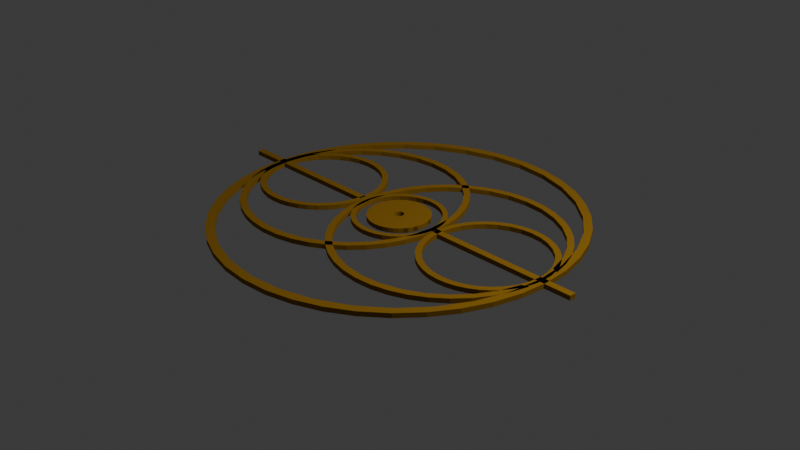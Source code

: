 # Source: SymbolToG-normal.blend  (saved by Blender 4.1.23; exported with 4.5.12 LTS)
import bpy
from mathutils import Matrix  # noqa: F401  (used for matrix-valued properties, if any)

bpy.ops.wm.read_factory_settings(use_empty=True)
scene = bpy.context.scene
scene.name = 'Scene'

# ---- collections
col_collection = bpy.data.collections.new('Collection'); scene.collection.children.link(col_collection)

# ---- materials (node trees are filled in below, after node groups)
mat_material_001 = bpy.data.materials.new('Material.001')
mat_material_001.use_transparent_shadow = False
mat_material_001.diffuse_color = (0.305, 0.159, 0.016, 1.0)

# ---- material node trees

# ---- world
world_world = bpy.data.worlds.new('World'); scene.world = world_world
world_world.use_nodes = True; world_world.node_tree.nodes.clear()
_N = world_world.node_tree.nodes; _L = world_world.node_tree.links
n0 = _N.new('ShaderNodeOutputWorld'); n0.name = 'World Output'; n0.location = (300, 300)
n1 = _N.new('ShaderNodeBackground'); n1.name = 'Background'; n1.location = (10, 300)
n1.inputs[0].default_value = (0.05088, 0.05088, 0.05088, 1.0)
_L.new(n1.outputs[0], n0.inputs[0])
n0.is_active_output = True
world_world.color = (0.05088, 0.05088, 0.05088)
world_world.use_sun_shadow = False
world_world.sun_shadow_jitter_overblur = 0.0

# ---- cameras
cam_camera = bpy.data.cameras.new('Camera')
cam_camera.clip_end = 100.0
cam_camera.ortho_scale = 7.314

# ---- lights
light_light = bpy.data.lights.new('Light', 'POINT')
light_light.transmission_factor = 0.0
light_light.energy = 1000.0
light_light.shadow_soft_size = 0.1
light_light.shadow_maximum_resolution = 0.006
light_light.use_absolute_resolution = True

# ---- meshes
me_grid_010 = bpy.data.meshes.new('Grid.010')
me_grid_010.from_pydata([(-2.317, -2.771, 0.0), (-0.5568, -2.771, 0.0), (-2.317, -2.696, 0.0), (-0.5568, -2.696, 0.0), (-4.149, -4.115, 0.0), (-3.918, -4.313, 0.0), (-3.66, -4.473, 0.0), (-3.38, -4.589, 0.0), (-3.086, -4.661, 0.0), (-2.784, -4.684, 0.0), (-2.482, -4.661, 0.0), (-2.187, -4.589, 0.0), (-1.907, -4.473, 0.0), (-1.649, -4.313, 0.0), (-1.418, -4.115, 0.0), (-4.346, -3.883, 0.0), (-4.092, -4.048, 0.0), (-3.812, -4.278, 0.0), (-3.492, -4.449, 0.0), (-3.145, -4.555, 0.0), (-2.784, -4.59, 0.0), (-2.423, -4.555, 0.0), (-2.076, -4.449, 0.0), (-1.756, -4.278, 0.0), (-1.475, -4.048, 0.0), (-1.222, -3.883, 0.0), (-4.504, -3.623, 0.0), (-4.322, -3.768, 0.0), (-1.245, -3.768, 0.0), (-1.063, -3.623, 0.0), (-4.62, -3.341, 0.0), (-4.493, -3.448, 0.0), (-1.074, -3.448, 0.0), (-0.9475, -3.341, 0.0), (-4.69, -3.044, 0.0), (-4.598, -3.101, 0.0), (-0.969, -3.101, 0.0), (-0.8768, -3.044, 0.0), (-4.714, -2.74, 0.0), (-4.634, -2.74, 0.0), (-0.9335, -2.74, 0.0), (-0.853, -2.74, 0.0), (-4.69, -2.436, 0.0), (-4.598, -2.379, 0.0), (-0.969, -2.379, 0.0), (-0.8768, -2.436, 0.0), (-4.62, -2.139, 0.0), (-4.493, -2.032, 0.0), (-1.074, -2.032, 0.0), (-0.9475, -2.139, 0.0), (-4.504, -1.857, 0.0), (-4.322, -1.712, 0.0), (-1.245, -1.712, 0.0), (-1.063, -1.857, 0.0), (-4.346, -1.597, 0.0), (-4.092, -1.432, 0.0), (-3.812, -1.202, 0.0), (-3.492, -1.031, 0.0), (-3.145, -0.9254, 0.0), (-2.784, -0.8898, 0.0), (-2.423, -0.9254, 0.0), (-2.076, -1.031, 0.0), (-1.756, -1.202, 0.0), (-1.475, -1.432, 0.0), (-1.222, -1.597, 0.0), (-4.149, -1.365, 0.0), (-3.918, -1.167, 0.0), (-3.66, -1.007, 0.0), (-3.38, -0.8907, 0.0), (-3.086, -0.8194, 0.0), (-2.784, -0.7955, 0.0), (-2.482, -0.8194, 0.0), (-2.187, -0.8907, 0.0), (-1.907, -1.007, 0.0), (-1.649, -1.167, 0.0), (-1.418, -1.365, 0.0), (-4.334, -3.573, -5.456e-11), (-4.19, -3.697, -5.456e-11), (-4.029, -3.797, -5.456e-11), (-3.854, -3.87, -5.456e-11), (-3.67, -3.914, -5.456e-11), (-3.482, -3.929, -5.456e-11), (-3.293, -3.914, -5.456e-11), (-3.109, -3.87, -5.456e-11), (-2.935, -3.797, -5.456e-11), (-2.773, -3.697, -5.456e-11), (-2.63, -3.573, -5.456e-11), (-4.457, -3.429, -5.456e-11), (-4.288, -3.521, 6.82e-11), (-4.115, -3.663, 6.82e-11), (-3.918, -3.768, 6.82e-11), (-3.704, -3.833, 6.82e-11), (-3.482, -3.855, 6.82e-11), (-3.259, -3.833, 6.82e-11), (-3.046, -3.768, 6.82e-11), (-2.849, -3.663, 6.82e-11), (-2.676, -3.521, 6.82e-11), (-2.507, -3.429, -5.456e-11), (-4.556, -3.266, -5.456e-11), (-4.429, -3.348, 6.82e-11), (-2.534, -3.348, 6.82e-11), (-2.408, -3.266, -5.456e-11), (-4.628, -3.09, -5.456e-11), (-4.535, -3.151, 6.82e-11), (-2.429, -3.151, 6.82e-11), (-2.336, -3.09, -5.456e-11), (-4.672, -2.905, -5.456e-11), (-4.599, -2.938, 6.82e-11), (-2.364, -2.938, 6.82e-11), (-2.291, -2.905, -5.456e-11), (-4.687, -2.715, -5.456e-11), (-4.621, -2.715, 6.82e-11), (-2.342, -2.715, 6.82e-11), (-2.277, -2.715, -5.456e-11), (-4.672, -2.525, -5.456e-11), (-4.599, -2.493, 6.82e-11), (-2.364, -2.493, 6.82e-11), (-2.291, -2.525, -5.456e-11), (-4.628, -2.34, -5.456e-11), (-4.535, -2.279, 6.82e-11), (-2.429, -2.279, 6.82e-11), (-2.336, -2.34, -5.456e-11), (-4.556, -2.164, -5.456e-11), (-4.429, -2.082, 6.82e-11), (-2.534, -2.082, 6.82e-11), (-2.408, -2.164, -5.456e-11), (-4.457, -2.002, -5.456e-11), (-4.288, -1.909, 6.82e-11), (-4.115, -1.768, 6.82e-11), (-3.918, -1.662, 6.82e-11), (-3.704, -1.597, 6.82e-11), (-3.482, -1.576, 6.82e-11), (-3.259, -1.597, 6.82e-11), (-3.046, -1.662, 6.82e-11), (-2.849, -1.768, 6.82e-11), (-2.676, -1.909, 6.82e-11), (-2.507, -2.002, -5.456e-11), (-4.334, -1.857, -5.456e-11), (-4.19, -1.733, -5.456e-11), (-4.029, -1.634, -5.456e-11), (-3.854, -1.561, -5.456e-11), (-3.67, -1.516, -5.456e-11), (-3.482, -1.501, -5.456e-11), (-3.293, -1.516, -5.456e-11), (-3.109, -1.561, -5.456e-11), (-2.935, -1.634, -5.456e-11), (-2.773, -1.733, -5.456e-11), (-2.63, -1.857, -5.456e-11), (-2.953, -3.573, -5.456e-11), (-2.81, -3.697, -5.456e-11), (-2.648, -3.797, -5.456e-11), (-2.474, -3.87, -5.456e-11), (-2.29, -3.914, -5.456e-11), (-2.101, -3.929, -5.456e-11), (-1.913, -3.914, -5.456e-11), (-1.729, -3.87, -5.456e-11), (-1.554, -3.797, -5.456e-11), (-1.393, -3.697, -5.456e-11), (-1.249, -3.573, -5.456e-11), (-3.076, -3.429, -5.456e-11), (-2.907, -3.521, 6.82e-11), (-2.734, -3.663, 6.82e-11), (-2.537, -3.768, 6.82e-11), (-2.324, -3.833, 6.82e-11), (-2.101, -3.855, 6.82e-11), (-1.879, -3.833, 6.82e-11), (-1.665, -3.768, 6.82e-11), (-1.468, -3.663, 6.82e-11), (-1.295, -3.521, 6.82e-11), (-1.126, -3.429, -5.456e-11), (-3.175, -3.266, -5.456e-11), (-3.049, -3.348, 6.82e-11), (-1.154, -3.348, 6.82e-11), (-1.027, -3.266, -5.456e-11), (-3.247, -3.09, -5.456e-11), (-3.154, -3.151, 6.82e-11), (-1.048, -3.151, 6.82e-11), (-0.9551, -3.09, -5.456e-11), (-3.291, -2.905, -5.456e-11), (-3.219, -2.938, 6.82e-11), (-0.9834, -2.938, 6.82e-11), (-0.9109, -2.905, -5.456e-11), (-3.306, -2.715, -5.456e-11), (-3.241, -2.715, 6.82e-11), (-0.9615, -2.715, 6.82e-11), (-0.8961, -2.715, -5.456e-11), (-3.291, -2.525, -5.456e-11), (-3.219, -2.493, 6.82e-11), (-0.9834, -2.493, 6.82e-11), (-0.9109, -2.525, -5.456e-11), (-3.247, -2.34, -5.456e-11), (-3.154, -2.279, 6.82e-11), (-1.048, -2.279, 6.82e-11), (-0.9551, -2.34, -5.456e-11), (-3.175, -2.164, -5.456e-11), (-3.049, -2.082, 6.82e-11), (-1.154, -2.082, 6.82e-11), (-1.027, -2.164, -5.456e-11), (-3.076, -2.002, -5.456e-11), (-2.907, -1.909, 6.82e-11), (-2.734, -1.768, 6.82e-11), (-2.537, -1.662, 6.82e-11), (-2.324, -1.597, 6.82e-11), (-2.101, -1.576, 6.82e-11), (-1.879, -1.597, 6.82e-11), (-1.665, -1.662, 6.82e-11), (-1.468, -1.768, 6.82e-11), (-1.295, -1.909, 6.82e-11), (-1.126, -2.002, -5.456e-11), (-2.953, -1.857, -5.456e-11), (-2.81, -1.733, -5.456e-11), (-2.648, -1.634, -5.456e-11), (-2.474, -1.561, -5.456e-11), (-2.29, -1.516, -5.456e-11), (-2.101, -1.501, -5.456e-11), (-1.913, -1.516, -5.456e-11), (-1.729, -1.561, -5.456e-11), (-1.554, -1.634, -5.456e-11), (-1.393, -1.733, -5.456e-11), (-1.249, -1.857, -5.456e-11), (-4.479, -3.206, -2.832e-10), (-4.397, -3.277, -2.832e-10), (-4.305, -3.333, -2.832e-10), (-4.205, -3.375, -2.832e-10), (-4.1, -3.401, -2.832e-10), (-3.992, -3.409, -2.832e-10), (-3.884, -3.401, -2.832e-10), (-3.779, -3.375, -2.832e-10), (-3.679, -3.333, -2.832e-10), (-3.587, -3.277, -2.832e-10), (-3.505, -3.206, -2.832e-10), (-4.549, -3.123, -2.832e-10), (-4.436, -3.159, 3.54e-10), (-4.341, -3.238, 3.54e-10), (-4.232, -3.296, 3.54e-10), (-4.114, -3.331, 3.54e-10), (-3.992, -3.343, 3.54e-10), (-3.869, -3.331, 3.54e-10), (-3.751, -3.296, 3.54e-10), (-3.643, -3.238, 3.54e-10), (-3.548, -3.159, 3.54e-10), (-3.435, -3.123, -2.832e-10), (-4.606, -3.03, -2.832e-10), (-4.514, -3.064, 3.54e-10), (-3.47, -3.064, 3.54e-10), (-3.378, -3.03, -2.832e-10), (-4.647, -2.93, -2.832e-10), (-4.572, -2.956, 3.54e-10), (-3.411, -2.956, 3.54e-10), (-3.337, -2.93, -2.832e-10), (-4.672, -2.824, -2.832e-10), (-4.608, -2.838, 3.54e-10), (-3.376, -2.838, 3.54e-10), (-3.311, -2.824, -2.832e-10), (-4.681, -2.715, -2.832e-10), (-4.62, -2.715, 3.54e-10), (-3.364, -2.715, 3.54e-10), (-3.303, -2.715, -2.832e-10), (-4.672, -2.607, -2.832e-10), (-4.608, -2.593, 3.54e-10), (-3.376, -2.593, 3.54e-10), (-3.311, -2.607, -2.832e-10), (-4.647, -2.501, -2.832e-10), (-4.572, -2.475, 3.54e-10), (-3.411, -2.475, 3.54e-10), (-3.337, -2.501, -2.832e-10), (-4.606, -2.4, -2.832e-10), (-4.514, -2.366, 3.54e-10), (-3.47, -2.366, 3.54e-10), (-3.378, -2.4, -2.832e-10), (-4.549, -2.307, -2.832e-10), (-4.436, -2.271, 3.54e-10), (-4.341, -2.193, 3.54e-10), (-4.232, -2.135, 3.54e-10), (-4.114, -2.099, 3.54e-10), (-3.992, -2.087, 3.54e-10), (-3.869, -2.099, 3.54e-10), (-3.751, -2.135, 3.54e-10), (-3.643, -2.193, 3.54e-10), (-3.548, -2.271, 3.54e-10), (-3.435, -2.307, -2.832e-10), (-4.479, -2.225, -2.832e-10), (-4.397, -2.154, -2.832e-10), (-4.305, -2.097, -2.832e-10), (-4.205, -2.055, -2.832e-10), (-4.1, -2.03, -2.832e-10), (-3.992, -2.021, -2.832e-10), (-3.884, -2.03, -2.832e-10), (-3.779, -2.055, -2.832e-10), (-3.679, -2.097, -2.832e-10), (-3.587, -2.154, -2.832e-10), (-3.505, -2.225, -2.832e-10), (-2.075, -3.206, -2.832e-10), (-1.993, -3.277, -2.832e-10), (-1.901, -3.333, -2.832e-10), (-1.801, -3.375, -2.832e-10), (-1.696, -3.401, -2.832e-10), (-1.588, -3.409, -2.832e-10), (-1.48, -3.401, -2.832e-10), (-1.375, -3.375, -2.832e-10), (-1.275, -3.333, -2.832e-10), (-1.183, -3.277, -2.832e-10), (-1.101, -3.206, -2.832e-10), (-2.146, -3.123, -2.832e-10), (-2.032, -3.159, 3.54e-10), (-1.937, -3.238, 3.54e-10), (-1.829, -3.296, 3.54e-10), (-1.711, -3.331, 3.54e-10), (-1.588, -3.343, 3.54e-10), (-1.466, -3.331, 3.54e-10), (-1.348, -3.296, 3.54e-10), (-1.239, -3.238, 3.54e-10), (-1.144, -3.159, 3.54e-10), (-1.031, -3.123, -2.832e-10), (-2.202, -3.03, -2.832e-10), (-2.111, -3.064, 3.54e-10), (-1.066, -3.064, 3.54e-10), (-0.9743, -3.03, -2.832e-10), (-2.243, -2.93, -2.832e-10), (-2.169, -2.956, 3.54e-10), (-1.008, -2.956, 3.54e-10), (-0.9329, -2.93, -2.832e-10), (-2.269, -2.824, -2.832e-10), (-2.204, -2.838, 3.54e-10), (-0.972, -2.838, 3.54e-10), (-0.9077, -2.824, -2.832e-10), (-2.277, -2.715, -2.832e-10), (-2.216, -2.715, 3.54e-10), (-0.9599, -2.715, 3.54e-10), (-0.8992, -2.715, -2.832e-10), (-2.269, -2.607, -2.832e-10), (-2.204, -2.593, 3.54e-10), (-0.972, -2.593, 3.54e-10), (-0.9077, -2.607, -2.832e-10), (-2.243, -2.501, -2.832e-10), (-2.169, -2.475, 3.54e-10), (-1.008, -2.475, 3.54e-10), (-0.9329, -2.501, -2.832e-10), (-2.202, -2.4, -2.832e-10), (-2.111, -2.366, 3.54e-10), (-1.066, -2.366, 3.54e-10), (-0.9743, -2.4, -2.832e-10), (-2.146, -2.307, -2.832e-10), (-2.032, -2.271, 3.54e-10), (-1.937, -2.193, 3.54e-10), (-1.829, -2.135, 3.54e-10), (-1.711, -2.099, 3.54e-10), (-1.588, -2.087, 3.54e-10), (-1.466, -2.099, 3.54e-10), (-1.348, -2.135, 3.54e-10), (-1.239, -2.193, 3.54e-10), (-1.144, -2.271, 3.54e-10), (-1.031, -2.307, -2.832e-10), (-2.075, -2.225, -2.832e-10), (-1.993, -2.154, -2.832e-10), (-1.901, -2.097, -2.832e-10), (-1.801, -2.055, -2.832e-10), (-1.696, -2.03, -2.832e-10), (-1.588, -2.021, -2.832e-10), (-1.48, -2.03, -2.832e-10), (-1.375, -2.055, -2.832e-10), (-1.275, -2.097, -2.832e-10), (-1.183, -2.154, -2.832e-10), (-1.101, -2.225, -2.832e-10), (-3.131, -3.09, 0.0), (-3.073, -3.14, 0.0), (-3.007, -3.181, 0.0), (-2.935, -3.211, 0.0), (-2.86, -3.229, 0.0), (-2.784, -3.235, 0.0), (-2.707, -3.229, 0.0), (-2.632, -3.211, 0.0), (-2.56, -3.181, 0.0), (-2.495, -3.14, 0.0), (-2.436, -3.09, 0.0), (-3.181, -3.031, 0.0), (-3.095, -3.052, 7.036e-10), (-3.028, -3.106, 7.036e-10), (-2.952, -3.147, 7.036e-10), (-2.87, -3.172, 7.036e-10), (-2.784, -3.181, 7.036e-10), (-2.698, -3.172, 7.036e-10), (-2.615, -3.147, 7.036e-10), (-2.539, -3.106, 7.036e-10), (-2.472, -3.052, 7.036e-10), (-2.386, -3.031, 0.0), (-3.222, -2.965, 0.0), (-3.15, -2.985, 7.036e-10), (-2.417, -2.985, 7.036e-10), (-2.346, -2.965, 0.0), (-3.251, -2.893, 0.0), (-3.191, -2.909, 7.036e-10), (-2.377, -2.909, 7.036e-10), (-2.316, -2.893, 0.0), (-3.269, -2.817, 0.0), (-3.216, -2.826, 7.036e-10), (-2.351, -2.826, 7.036e-10), (-2.298, -2.817, 0.0), (-3.275, -2.74, 0.0), (-3.224, -2.74, 7.036e-10), (-2.343, -2.74, 7.036e-10), (-2.292, -2.74, 0.0), (-3.269, -2.663, 0.0), (-3.216, -2.654, 7.036e-10), (-2.351, -2.654, 7.036e-10), (-2.298, -2.663, 0.0), (-3.251, -2.587, 0.0), (-3.191, -2.571, 7.036e-10), (-2.377, -2.571, 7.036e-10), (-2.316, -2.587, 0.0), (-3.222, -2.515, 0.0), (-3.15, -2.495, 7.036e-10), (-2.417, -2.495, 7.036e-10), (-2.346, -2.515, 0.0), (-3.181, -2.449, 0.0), (-3.095, -2.428, 7.036e-10), (-3.028, -2.374, 7.036e-10), (-2.952, -2.333, 7.036e-10), (-2.87, -2.308, 7.036e-10), (-2.784, -2.299, 7.036e-10), (-2.698, -2.308, 7.036e-10), (-2.615, -2.333, 7.036e-10), (-2.539, -2.374, 7.036e-10), (-2.472, -2.428, 7.036e-10), (-2.386, -2.449, 0.0), (-3.131, -2.39, 0.0), (-3.073, -2.34, 0.0), (-3.007, -2.299, 0.0), (-2.935, -2.269, 0.0), (-2.86, -2.251, 0.0), (-2.784, -2.245, 0.0), (-2.707, -2.251, 0.0), (-2.632, -2.269, 0.0), (-2.56, -2.299, 0.0), (-2.495, -2.34, 0.0), (-2.436, -2.39, 0.0), (-3.019, -2.975, 0.004338), (-2.98, -3.009, 0.004338), (-2.936, -3.036, 0.004338), (-2.887, -3.057, 0.004338), (-2.837, -3.069, 0.004338), (-2.785, -3.073, 0.004338), (-2.733, -3.069, 0.004338), (-2.683, -3.057, 0.004338), (-2.635, -3.036, 0.004338), (-2.59, -3.009, 0.004338), (-2.551, -2.975, 0.004338), (-3.053, -2.935, 0.004338), (-2.822, -2.776, 0.004338), (-2.814, -2.782, 0.004338), (-2.805, -2.787, 0.004338), (-2.795, -2.79, 0.004338), (-2.785, -2.791, 0.004338), (-2.775, -2.79, 0.004338), (-2.765, -2.787, 0.004338), (-2.756, -2.782, 0.004338), (-2.748, -2.776, 0.004338), (-2.517, -2.935, 0.004338), (-3.08, -2.891, 0.004338), (-2.828, -2.768, 0.004338), (-2.742, -2.768, 0.004338), (-2.49, -2.891, 0.004338), (-3.1, -2.842, 0.004338), (-2.833, -2.759, 0.004338), (-2.737, -2.759, 0.004338), (-2.47, -2.842, 0.004338), (-3.112, -2.791, 0.004338), (-2.836, -2.749, 0.004338), (-2.734, -2.749, 0.004338), (-2.458, -2.791, 0.004338), (-3.116, -2.739, 0.004338), (-2.837, -2.739, 0.004338), (-2.733, -2.739, 0.004338), (-2.454, -2.739, 0.004338), (-3.112, -2.687, 0.004338), (-2.836, -2.729, 0.004338), (-2.734, -2.729, 0.004338), (-2.458, -2.687, 0.004338), (-3.1, -2.636, 0.004338), (-2.833, -2.719, 0.004338), (-2.737, -2.719, 0.004338), (-2.47, -2.636, 0.004338), (-3.08, -2.588, 0.004338), (-2.828, -2.71, 0.004338), (-2.742, -2.71, 0.004338), (-2.49, -2.588, 0.004338), (-3.053, -2.543, 0.004338), (-2.822, -2.702, 0.004338), (-2.814, -2.696, 0.004338), (-2.805, -2.691, 0.004338), (-2.795, -2.688, 0.004338), (-2.785, -2.687, 0.004338), (-2.775, -2.688, 0.004338), (-2.765, -2.691, 0.004338), (-2.756, -2.696, 0.004338), (-2.748, -2.702, 0.004338), (-2.517, -2.543, 0.004338), (-3.019, -2.503, 0.004338), (-2.98, -2.469, 0.004338), (-2.936, -2.442, 0.004338), (-2.887, -2.422, 0.004338), (-2.837, -2.409, 0.004338), (-2.785, -2.405, 0.004338), (-2.733, -2.409, 0.004338), (-2.683, -2.422, 0.004338), (-2.635, -2.442, 0.004338), (-2.59, -2.469, 0.004338), (-2.551, -2.503, 0.004338), (-5.1, -2.771, 0.0), (-3.34, -2.771, 0.0), (-5.1, -2.696, 0.0), (-3.34, -2.696, 0.0), (-2.317, -2.696, 0.05), (-2.317, -2.771, 0.05), (-0.5568, -2.771, 0.05), (-0.5568, -2.696, 0.05), (-4.346, -3.883, 0.05), (-4.149, -4.115, 0.05), (-3.918, -4.313, 0.05), (-4.092, -4.048, 0.05), (-3.66, -4.473, 0.05), (-3.812, -4.278, 0.05), (-3.38, -4.589, 0.05), (-3.492, -4.449, 0.05), (-3.086, -4.661, 0.05), (-3.145, -4.555, 0.05), (-2.784, -4.684, 0.05), (-2.784, -4.59, 0.05), (-2.482, -4.661, 0.05), (-2.423, -4.555, 0.05), (-2.187, -4.589, 0.05), (-2.076, -4.449, 0.05), (-1.907, -4.473, 0.05), (-1.756, -4.278, 0.05), (-1.649, -4.313, 0.05), (-1.475, -4.048, 0.05), (-1.418, -4.115, 0.05), (-1.222, -3.883, 0.05), (-4.504, -3.623, 0.05), (-4.322, -3.768, 0.05), (-1.245, -3.768, 0.05), (-1.063, -3.623, 0.05), (-4.62, -3.341, 0.05), (-4.493, -3.448, 0.05), (-1.074, -3.448, 0.05), (-0.9475, -3.341, 0.05), (-4.69, -3.044, 0.05), (-4.598, -3.101, 0.05), (-0.969, -3.101, 0.05), (-0.8768, -3.044, 0.05), (-4.714, -2.74, 0.05), (-4.634, -2.74, 0.05), (-0.9335, -2.74, 0.05), (-0.853, -2.74, 0.05), (-4.69, -2.436, 0.05), (-4.598, -2.379, 0.05), (-0.969, -2.379, 0.05), (-0.8768, -2.436, 0.05), (-4.62, -2.139, 0.05), (-4.493, -2.032, 0.05), (-1.074, -2.032, 0.05), (-0.9475, -2.139, 0.05), (-4.504, -1.857, 0.05), (-4.322, -1.712, 0.05), (-1.245, -1.712, 0.05), (-1.063, -1.857, 0.05), (-4.346, -1.597, 0.05), (-4.092, -1.432, 0.05), (-3.812, -1.202, 0.05), (-3.492, -1.031, 0.05), (-3.145, -0.9254, 0.05), (-2.784, -0.8898, 0.05), (-2.423, -0.9254, 0.05), (-2.076, -1.031, 0.05), (-1.756, -1.202, 0.05), (-1.475, -1.432, 0.05), (-1.222, -1.597, 0.05), (-4.149, -1.365, 0.05), (-3.918, -1.167, 0.05), (-3.66, -1.007, 0.05), (-3.38, -0.8907, 0.05), (-3.086, -0.8194, 0.05), (-2.784, -0.7955, 0.05), (-2.482, -0.8194, 0.05), (-2.187, -0.8907, 0.05), (-1.907, -1.007, 0.05), (-1.649, -1.167, 0.05), (-1.418, -1.365, 0.05), (-4.457, -3.429, 0.05), (-4.334, -3.573, 0.05), (-4.19, -3.697, 0.05), (-4.288, -3.521, 0.05), (-4.029, -3.797, 0.05), (-4.115, -3.663, 0.05), (-3.854, -3.87, 0.05), (-3.918, -3.768, 0.05), (-3.67, -3.914, 0.05), (-3.704, -3.833, 0.05), (-3.482, -3.929, 0.05), (-3.482, -3.855, 0.05), (-3.293, -3.914, 0.05), (-3.259, -3.833, 0.05), (-3.109, -3.87, 0.05), (-3.046, -3.768, 0.05), (-2.935, -3.797, 0.05), (-2.849, -3.663, 0.05), (-2.773, -3.697, 0.05), (-2.676, -3.521, 0.05), (-2.63, -3.573, 0.05), (-2.507, -3.429, 0.05), (-4.556, -3.266, 0.05), (-4.429, -3.348, 0.05), (-2.534, -3.348, 0.05), (-2.408, -3.266, 0.05), (-4.628, -3.09, 0.05), (-4.535, -3.151, 0.05), (-2.429, -3.151, 0.05), (-2.336, -3.09, 0.05), (-4.672, -2.905, 0.05), (-4.599, -2.938, 0.05), (-2.364, -2.938, 0.05), (-2.291, -2.905, 0.05), (-4.687, -2.715, 0.05), (-4.621, -2.715, 0.05), (-2.342, -2.715, 0.05), (-2.277, -2.715, 0.05), (-4.672, -2.525, 0.05), (-4.599, -2.493, 0.05), (-2.364, -2.493, 0.05), (-2.291, -2.525, 0.05), (-4.628, -2.34, 0.05), (-4.535, -2.279, 0.05), (-2.429, -2.279, 0.05), (-2.336, -2.34, 0.05), (-4.556, -2.164, 0.05), (-4.429, -2.082, 0.05), (-2.534, -2.082, 0.05), (-2.408, -2.164, 0.05), (-4.457, -2.002, 0.05), (-4.288, -1.909, 0.05), (-4.115, -1.768, 0.05), (-3.918, -1.662, 0.05), (-3.704, -1.597, 0.05), (-3.482, -1.576, 0.05), (-3.259, -1.597, 0.05), (-3.046, -1.662, 0.05), (-2.849, -1.768, 0.05), (-2.676, -1.909, 0.05), (-2.507, -2.002, 0.05), (-4.334, -1.857, 0.05), (-4.19, -1.733, 0.05), (-4.029, -1.634, 0.05), (-3.854, -1.561, 0.05), (-3.67, -1.516, 0.05), (-3.482, -1.501, 0.05), (-3.293, -1.516, 0.05), (-3.109, -1.561, 0.05), (-2.935, -1.634, 0.05), (-2.773, -1.733, 0.05), (-2.63, -1.857, 0.05), (-3.076, -3.429, 0.05), (-2.953, -3.573, 0.05), (-2.81, -3.697, 0.05), (-2.907, -3.521, 0.05), (-2.648, -3.797, 0.05), (-2.734, -3.663, 0.05), (-2.474, -3.87, 0.05), (-2.537, -3.768, 0.05), (-2.29, -3.914, 0.05), (-2.324, -3.833, 0.05), (-2.101, -3.929, 0.05), (-2.101, -3.855, 0.05), (-1.913, -3.914, 0.05), (-1.879, -3.833, 0.05), (-1.729, -3.87, 0.05), (-1.665, -3.768, 0.05), (-1.554, -3.797, 0.05), (-1.468, -3.663, 0.05), (-1.393, -3.697, 0.05), (-1.295, -3.521, 0.05), (-1.249, -3.573, 0.05), (-1.126, -3.429, 0.05), (-3.175, -3.266, 0.05), (-3.049, -3.348, 0.05), (-1.154, -3.348, 0.05), (-1.027, -3.266, 0.05), (-3.247, -3.09, 0.05), (-3.154, -3.151, 0.05), (-1.048, -3.151, 0.05), (-0.9551, -3.09, 0.05), (-3.291, -2.905, 0.05), (-3.219, -2.938, 0.05), (-0.9834, -2.938, 0.05), (-0.9109, -2.905, 0.05), (-3.306, -2.715, 0.05), (-3.241, -2.715, 0.05), (-0.9615, -2.715, 0.05), (-0.8961, -2.715, 0.05), (-3.291, -2.525, 0.05), (-3.219, -2.493, 0.05), (-0.9834, -2.493, 0.05), (-0.9109, -2.525, 0.05), (-3.247, -2.34, 0.05), (-3.154, -2.279, 0.05), (-1.048, -2.279, 0.05), (-0.9551, -2.34, 0.05), (-3.175, -2.164, 0.05), (-3.049, -2.082, 0.05), (-1.154, -2.082, 0.05), (-1.027, -2.164, 0.05), (-3.076, -2.002, 0.05), (-2.907, -1.909, 0.05), (-2.734, -1.768, 0.05), (-2.537, -1.662, 0.05), (-2.324, -1.597, 0.05), (-2.101, -1.576, 0.05), (-1.879, -1.597, 0.05), (-1.665, -1.662, 0.05), (-1.468, -1.768, 0.05), (-1.295, -1.909, 0.05), (-1.126, -2.002, 0.05), (-2.953, -1.857, 0.05), (-2.81, -1.733, 0.05), (-2.648, -1.634, 0.05), (-2.474, -1.561, 0.05), (-2.29, -1.516, 0.05), (-2.101, -1.501, 0.05), (-1.913, -1.516, 0.05), (-1.729, -1.561, 0.05), (-1.554, -1.634, 0.05), (-1.393, -1.733, 0.05), (-1.249, -1.857, 0.05), (-4.549, -3.123, 0.05), (-4.479, -3.206, 0.05), (-4.397, -3.277, 0.05), (-4.436, -3.159, 0.05), (-4.305, -3.333, 0.05), (-4.341, -3.238, 0.05), (-4.205, -3.375, 0.05), (-4.232, -3.296, 0.05), (-4.1, -3.401, 0.05), (-4.114, -3.331, 0.05), (-3.992, -3.409, 0.05), (-3.992, -3.343, 0.05), (-3.884, -3.401, 0.05), (-3.869, -3.331, 0.05), (-3.779, -3.375, 0.05), (-3.751, -3.296, 0.05), (-3.679, -3.333, 0.05), (-3.643, -3.238, 0.05), (-3.587, -3.277, 0.05), (-3.548, -3.159, 0.05), (-3.505, -3.206, 0.05), (-3.435, -3.123, 0.05), (-4.606, -3.03, 0.05), (-4.514, -3.064, 0.05), (-3.47, -3.064, 0.05), (-3.378, -3.03, 0.05), (-4.647, -2.93, 0.05), (-4.572, -2.956, 0.05), (-3.411, -2.956, 0.05), (-3.337, -2.93, 0.05), (-4.672, -2.824, 0.05), (-4.608, -2.838, 0.05), (-3.376, -2.838, 0.05), (-3.311, -2.824, 0.05), (-4.681, -2.715, 0.05), (-4.62, -2.715, 0.05), (-3.364, -2.715, 0.05), (-3.303, -2.715, 0.05), (-4.672, -2.607, 0.05), (-4.608, -2.593, 0.05), (-3.376, -2.593, 0.05), (-3.311, -2.607, 0.05), (-4.647, -2.501, 0.05), (-4.572, -2.475, 0.05), (-3.411, -2.475, 0.05), (-3.337, -2.501, 0.05), (-4.606, -2.4, 0.05), (-4.514, -2.366, 0.05), (-3.47, -2.366, 0.05), (-3.378, -2.4, 0.05), (-4.549, -2.307, 0.05), (-4.436, -2.271, 0.05), (-4.341, -2.193, 0.05), (-4.232, -2.135, 0.05), (-4.114, -2.099, 0.05), (-3.992, -2.087, 0.05), (-3.869, -2.099, 0.05), (-3.751, -2.135, 0.05), (-3.643, -2.193, 0.05), (-3.548, -2.271, 0.05), (-3.435, -2.307, 0.05), (-4.479, -2.225, 0.05), (-4.397, -2.154, 0.05), (-4.305, -2.097, 0.05), (-4.205, -2.055, 0.05), (-4.1, -2.03, 0.05), (-3.992, -2.021, 0.05), (-3.884, -2.03, 0.05), (-3.779, -2.055, 0.05), (-3.679, -2.097, 0.05), (-3.587, -2.154, 0.05), (-3.505, -2.225, 0.05), (-2.146, -3.123, 0.05), (-2.075, -3.206, 0.05), (-1.993, -3.277, 0.05), (-2.032, -3.159, 0.05), (-1.901, -3.333, 0.05), (-1.937, -3.238, 0.05), (-1.801, -3.375, 0.05), (-1.829, -3.296, 0.05), (-1.696, -3.401, 0.05), (-1.711, -3.331, 0.05), (-1.588, -3.409, 0.05), (-1.588, -3.343, 0.05), (-1.48, -3.401, 0.05), (-1.466, -3.331, 0.05), (-1.375, -3.375, 0.05), (-1.348, -3.296, 0.05), (-1.275, -3.333, 0.05), (-1.239, -3.238, 0.05), (-1.183, -3.277, 0.05), (-1.144, -3.159, 0.05), (-1.101, -3.206, 0.05), (-1.031, -3.123, 0.05), (-2.202, -3.03, 0.05), (-2.111, -3.064, 0.05), (-1.066, -3.064, 0.05), (-0.9743, -3.03, 0.05), (-2.243, -2.93, 0.05), (-2.169, -2.956, 0.05), (-1.008, -2.956, 0.05), (-0.9329, -2.93, 0.05), (-2.269, -2.824, 0.05), (-2.204, -2.838, 0.05), (-0.972, -2.838, 0.05), (-0.9077, -2.824, 0.05), (-2.277, -2.715, 0.05), (-2.216, -2.715, 0.05), (-0.9599, -2.715, 0.05), (-0.8992, -2.715, 0.05), (-2.269, -2.607, 0.05), (-2.204, -2.593, 0.05), (-0.972, -2.593, 0.05), (-0.9077, -2.607, 0.05), (-2.243, -2.501, 0.05), (-2.169, -2.475, 0.05), (-1.008, -2.475, 0.05), (-0.9329, -2.501, 0.05), (-2.202, -2.4, 0.05), (-2.111, -2.366, 0.05), (-1.066, -2.366, 0.05), (-0.9743, -2.4, 0.05), (-2.146, -2.307, 0.05), (-2.032, -2.271, 0.05), (-1.937, -2.193, 0.05), (-1.829, -2.135, 0.05), (-1.711, -2.099, 0.05), (-1.588, -2.087, 0.05), (-1.466, -2.099, 0.05), (-1.348, -2.135, 0.05), (-1.239, -2.193, 0.05), (-1.144, -2.271, 0.05), (-1.031, -2.307, 0.05), (-2.075, -2.225, 0.05), (-1.993, -2.154, 0.05), (-1.901, -2.097, 0.05), (-1.801, -2.055, 0.05), (-1.696, -2.03, 0.05), (-1.588, -2.021, 0.05), (-1.48, -2.03, 0.05), (-1.375, -2.055, 0.05), (-1.275, -2.097, 0.05), (-1.183, -2.154, 0.05), (-1.101, -2.225, 0.05), (-3.181, -3.031, 0.05), (-3.131, -3.09, 0.05), (-3.073, -3.14, 0.05), (-3.095, -3.052, 0.05), (-3.007, -3.181, 0.05), (-3.028, -3.106, 0.05), (-2.935, -3.211, 0.05), (-2.952, -3.147, 0.05), (-2.86, -3.229, 0.05), (-2.87, -3.172, 0.05), (-2.784, -3.235, 0.05), (-2.784, -3.181, 0.05), (-2.707, -3.229, 0.05), (-2.698, -3.172, 0.05), (-2.632, -3.211, 0.05), (-2.615, -3.147, 0.05), (-2.56, -3.181, 0.05), (-2.539, -3.106, 0.05), (-2.495, -3.14, 0.05), (-2.472, -3.052, 0.05), (-2.436, -3.09, 0.05), (-2.386, -3.031, 0.05), (-3.222, -2.965, 0.05), (-3.15, -2.985, 0.05), (-2.417, -2.985, 0.05), (-2.346, -2.965, 0.05), (-3.251, -2.893, 0.05), (-3.191, -2.909, 0.05), (-2.377, -2.909, 0.05), (-2.316, -2.893, 0.05), (-3.269, -2.817, 0.05), (-3.216, -2.826, 0.05), (-2.351, -2.826, 0.05), (-2.298, -2.817, 0.05), (-3.275, -2.74, 0.05), (-3.224, -2.74, 0.05), (-2.343, -2.74, 0.05), (-2.292, -2.74, 0.05), (-3.269, -2.663, 0.05), (-3.216, -2.654, 0.05), (-2.351, -2.654, 0.05), (-2.298, -2.663, 0.05), (-3.251, -2.587, 0.05), (-3.191, -2.571, 0.05), (-2.377, -2.571, 0.05), (-2.316, -2.587, 0.05), (-3.222, -2.515, 0.05), (-3.15, -2.495, 0.05), (-2.417, -2.495, 0.05), (-2.346, -2.515, 0.05), (-3.181, -2.449, 0.05), (-3.095, -2.428, 0.05), (-3.028, -2.374, 0.05), (-2.952, -2.333, 0.05), (-2.87, -2.308, 0.05), (-2.784, -2.299, 0.05), (-2.698, -2.308, 0.05), (-2.615, -2.333, 0.05), (-2.539, -2.374, 0.05), (-2.472, -2.428, 0.05), (-2.386, -2.449, 0.05), (-3.131, -2.39, 0.05), (-3.073, -2.34, 0.05), (-3.007, -2.299, 0.05), (-2.935, -2.269, 0.05), (-2.86, -2.251, 0.05), (-2.784, -2.245, 0.05), (-2.707, -2.251, 0.05), (-2.632, -2.269, 0.05), (-2.56, -2.299, 0.05), (-2.495, -2.34, 0.05), (-2.436, -2.39, 0.05), (-3.053, -2.935, 0.05434), (-3.019, -2.975, 0.05434), (-2.98, -3.009, 0.05434), (-2.822, -2.776, 0.05434), (-2.936, -3.036, 0.05434), (-2.814, -2.782, 0.05434), (-2.887, -3.057, 0.05434), (-2.805, -2.787, 0.05434), (-2.837, -3.069, 0.05434), (-2.795, -2.79, 0.05434), (-2.785, -3.073, 0.05434), (-2.785, -2.791, 0.05434), (-2.733, -3.069, 0.05434), (-2.775, -2.79, 0.05434), (-2.683, -3.057, 0.05434), (-2.765, -2.787, 0.05434), (-2.635, -3.036, 0.05434), (-2.756, -2.782, 0.05434), (-2.59, -3.009, 0.05434), (-2.748, -2.776, 0.05434), (-2.551, -2.975, 0.05434), (-2.517, -2.935, 0.05434), (-3.08, -2.891, 0.05434), (-2.828, -2.768, 0.05434), (-2.49, -2.891, 0.05434), (-2.742, -2.768, 0.05434), (-3.1, -2.842, 0.05434), (-2.833, -2.759, 0.05434), (-2.737, -2.759, 0.05434), (-2.47, -2.842, 0.05434), (-3.112, -2.791, 0.05434), (-2.836, -2.749, 0.05434), (-2.458, -2.791, 0.05434), (-2.734, -2.749, 0.05434), (-3.116, -2.739, 0.05434), (-2.837, -2.739, 0.05434), (-2.733, -2.739, 0.05434), (-2.454, -2.739, 0.05434), (-3.112, -2.687, 0.05434), (-2.836, -2.729, 0.05434), (-2.734, -2.729, 0.05434), (-2.458, -2.687, 0.05434), (-3.1, -2.636, 0.05434), (-2.833, -2.719, 0.05434), (-2.737, -2.719, 0.05434), (-2.47, -2.636, 0.05434), (-3.08, -2.588, 0.05434), (-2.828, -2.71, 0.05434), (-2.49, -2.588, 0.05434), (-2.742, -2.71, 0.05434), (-3.053, -2.543, 0.05434), (-2.822, -2.702, 0.05434), (-2.814, -2.696, 0.05434), (-2.805, -2.691, 0.05434), (-2.795, -2.688, 0.05434), (-2.785, -2.687, 0.05434), (-2.775, -2.688, 0.05434), (-2.765, -2.691, 0.05434), (-2.756, -2.696, 0.05434), (-2.748, -2.702, 0.05434), (-2.517, -2.543, 0.05434), (-3.019, -2.503, 0.05434), (-2.98, -2.469, 0.05434), (-2.936, -2.442, 0.05434), (-2.887, -2.422, 0.05434), (-2.837, -2.409, 0.05434), (-2.785, -2.405, 0.05434), (-2.733, -2.409, 0.05434), (-2.683, -2.422, 0.05434), (-2.635, -2.442, 0.05434), (-2.59, -2.469, 0.05434), (-2.551, -2.503, 0.05434), (-5.1, -2.696, 0.05), (-5.1, -2.771, 0.05), (-3.34, -2.771, 0.05), (-3.34, -2.696, 0.05), (-2.517, -2.935, 0.05434), (-2.748, -2.776, 0.05434), (-2.742, -2.768, 0.05434), (-2.49, -2.891, 0.05434), (-2.833, -2.759, 0.05434), (-3.1, -2.842, 0.05434), (-2.47, -2.842, 0.05434), (-2.737, -2.759, 0.05434), (-3.112, -2.791, 0.05434), (-2.836, -2.749, 0.05434), (-2.734, -2.749, 0.05434), (-2.458, -2.791, 0.05434), (-2.836, -2.729, 0.05434), (-3.112, -2.687, 0.05434), (-3.1, -2.636, 0.05434), (-2.833, -2.719, 0.05434), (-2.47, -2.636, 0.05434), (-2.737, -2.719, 0.05434), (-2.828, -2.71, 0.05434), (-3.08, -2.588, 0.05434), (-2.742, -2.71, 0.05434), (-2.49, -2.588, 0.05434), (-3.053, -2.543, 0.05434), (-2.822, -2.702, 0.05434)], [], [(173, 177, 689, 685), (314, 303, 804, 826), (454, 453, 961, 963), (35, 39, 551, 547), (176, 172, 684, 688), (38, 34, 546, 550), (302, 313, 825, 824), (442, 443, 962, 960), (171, 175, 687, 683), (301, 302, 824, 822), (453, 452, 959, 961), (33, 37, 549, 545), (174, 170, 682, 686), (312, 311, 821, 823), (36, 32, 544, 548), (441, 442, 960, 958), (169, 173, 685, 681), (300, 301, 822, 820), (452, 451, 957, 959), (31, 35, 547, 543), (172, 168, 679, 684), (311, 310, 819, 821), (34, 30, 542, 546), (440, 441, 958, 956), (160, 171, 683, 663), (299, 300, 820, 818), (451, 450, 955, 957), (29, 33, 545, 541), (170, 159, 660, 682), (310, 309, 817, 819), (32, 28, 540, 544), (439, 440, 956, 954), (158, 169, 681, 680), (298, 299, 818, 816), (450, 449, 953, 955), (27, 31, 543, 539), (157, 158, 680, 678), (309, 308, 815, 817), (30, 26, 538, 542), (168, 167, 677, 679), (438, 439, 954, 952), (297, 298, 816, 814), (449, 448, 951, 953), (25, 29, 541, 537), (156, 157, 678, 676), (308, 307, 813, 815), (28, 24, 535, 540), (167, 166, 675, 677), (437, 438, 952, 950), (296, 297, 814, 812), (16, 27, 539, 519), (155, 156, 676, 674), (307, 306, 811, 813), (26, 15, 516, 538), (166, 165, 673, 675), (436, 437, 950, 949), (295, 296, 812, 810), (447, 436, 949, 948), (14, 25, 537, 536), (154, 155, 674, 672), (306, 305, 809, 811), (435, 434, 946, 947), (13, 14, 536, 534), (165, 164, 671, 673), (424, 435, 947, 936), (24, 23, 533, 535), (294, 295, 810, 808), (434, 433, 945, 946), (153, 154, 672, 670), (305, 304, 807, 809), (12, 13, 534, 532), (164, 163, 669, 671), (433, 432, 944, 945), (23, 22, 531, 533), (293, 294, 808, 806), (152, 153, 670, 668), (432, 431, 943, 944), (11, 12, 532, 530), (163, 162, 667, 669), (22, 21, 529, 531), (292, 293, 806, 805), (431, 430, 942, 943), (151, 152, 668, 666), (303, 292, 805, 804), (10, 11, 530, 528), (162, 161, 665, 667), (291, 290, 802, 803), (430, 429, 941, 942), (21, 20, 527, 529), (280, 291, 803, 792), (180, 181, 185, 184), (150, 151, 666, 664), (184, 185, 189, 188), (290, 289, 801, 802), (429, 428, 940, 941), (9, 10, 528, 526), (161, 160, 663, 665), (20, 19, 525, 527), (289, 288, 800, 801), (428, 427, 939, 940), (149, 150, 664, 662), (8, 9, 526, 524), (288, 287, 799, 800), (427, 426, 938, 939), (19, 18, 523, 525), (148, 149, 662, 661), (287, 286, 798, 799), (426, 425, 937, 938), (7, 8, 524, 522), (159, 148, 661, 660), (18, 17, 521, 523), (147, 146, 658, 659), (286, 285, 797, 798), (425, 414, 926, 937), (136, 147, 659, 648), (6, 7, 522, 520), (146, 145, 657, 658), (285, 284, 796, 797), (413, 424, 936, 925), (17, 16, 519, 521), (422, 423, 935, 934), (145, 144, 656, 657), (284, 283, 795, 796), (423, 412, 924, 935), (5, 6, 520, 518), (421, 422, 934, 933), (144, 143, 655, 656), (283, 282, 794, 795), (420, 421, 933, 932), (419, 420, 932, 931), (4, 5, 518, 517), (143, 142, 654, 655), (282, 281, 793, 794), (418, 419, 931, 930), (15, 4, 517, 516), (417, 418, 930, 929), (3, 2, 512, 515), (142, 141, 653, 654), (281, 270, 782, 793), (416, 417, 929, 928), (1, 3, 515, 514), (415, 416, 928, 927), (0, 1, 514, 513), (141, 140, 652, 653), (269, 280, 792, 781), (2, 0, 513, 512), (278, 279, 791, 790), (411, 415, 927, 923), (140, 139, 651, 652), (279, 268, 780, 791), (414, 410, 922, 926), (277, 278, 790, 789), (139, 138, 650, 651), (276, 277, 789, 788), (409, 413, 925, 921), (275, 276, 788, 787), (412, 408, 920, 924), (138, 137, 649, 650), (274, 275, 787, 786), (273, 274, 786, 785), (407, 411, 923, 919), (137, 126, 638, 649), (272, 273, 785, 784), (410, 406, 918, 922), (271, 272, 784, 783), (125, 136, 648, 637), (405, 409, 921, 917), (134, 135, 647, 646), (267, 271, 783, 779), (408, 404, 916, 920), (135, 124, 636, 647), (270, 266, 778, 782), (133, 134, 646, 645), (403, 407, 919, 915), (132, 133, 645, 644), (265, 269, 781, 777), (406, 402, 914, 918), (131, 132, 644, 643), (268, 264, 776, 780), (130, 131, 643, 642), (401, 405, 917, 913), (129, 130, 642, 641), (263, 267, 779, 775), (404, 400, 912, 916), (128, 129, 641, 640), (266, 262, 774, 778), (127, 128, 640, 639), (399, 403, 915, 911), (261, 265, 777, 773), (402, 398, 910, 914), (123, 127, 639, 635), (264, 260, 772, 776), (126, 122, 634, 638), (397, 401, 913, 909), (259, 263, 775, 771), (400, 396, 908, 912), (121, 125, 637, 633), (262, 258, 770, 774), (124, 120, 632, 636), (395, 399, 911, 907), (257, 261, 773, 769), (398, 394, 906, 910), (119, 123, 635, 631), (260, 256, 768, 772), (122, 118, 630, 634), (393, 397, 909, 905), (255, 259, 771, 767), (396, 392, 904, 908), (117, 121, 633, 629), (258, 254, 766, 770), (120, 116, 628, 632), (391, 395, 907, 903), (253, 257, 769, 765), (394, 390, 902, 906), (115, 119, 631, 627), (256, 252, 764, 768), (118, 114, 626, 630), (389, 393, 905, 901), (251, 255, 767, 763), (392, 388, 900, 904), (113, 117, 629, 625), (254, 250, 762, 766), (116, 112, 624, 628), (387, 391, 903, 899), (249, 253, 765, 761), (390, 386, 898, 902), (111, 115, 627, 623), (252, 248, 760, 764), (469, 468, 1034, 1035), (114, 110, 622, 626), (385, 389, 901, 897), (484, 480, 1041, 1044), (475, 479, 1039, 1036), (247, 251, 763, 759), (388, 384, 895, 900), (109, 113, 625, 621), (250, 246, 758, 762), (465, 469, 1035, 1030), (112, 108, 620, 624), (376, 387, 899, 879), (482, 483, 1042, 1043), (462, 463, 1028, 1029), (245, 249, 761, 757), (386, 375, 876, 898), (107, 111, 623, 619), (248, 244, 756, 760), (110, 106, 618, 622), (374, 385, 897, 896), (243, 247, 759, 755), (373, 374, 896, 894), (105, 109, 621, 617), (246, 242, 754, 758), (384, 383, 893, 895), (108, 104, 616, 620), (513, 514, 515, 512), (517, 518, 519, 516), (518, 520, 521, 519), (520, 522, 523, 521), (522, 524, 525, 523), (524, 526, 527, 525), (526, 528, 529, 527), (528, 530, 531, 529), (530, 532, 533, 531), (532, 534, 535, 533), (534, 536, 537, 535), (516, 519, 539, 538), (535, 537, 541, 540), (538, 539, 543, 542), (540, 541, 545, 544), (542, 543, 547, 546), (544, 545, 549, 548), (546, 547, 551, 550), (548, 549, 553, 552), (550, 551, 555, 554), (552, 553, 557, 556), (554, 555, 559, 558), (556, 557, 561, 560), (558, 559, 563, 562), (560, 561, 565, 564), (562, 563, 567, 566), (564, 565, 576, 575), (566, 567, 578, 577), (567, 568, 579, 578), (568, 569, 580, 579), (569, 570, 581, 580), (570, 571, 582, 581), (571, 572, 583, 582), (572, 573, 584, 583), (573, 574, 585, 584), (574, 575, 586, 585), (575, 576, 587, 586), (589, 590, 591, 588), (590, 592, 593, 591), (592, 594, 595, 593), (594, 596, 597, 595), (596, 598, 599, 597), (598, 600, 601, 599), (600, 602, 603, 601), (602, 604, 605, 603), (604, 606, 607, 605), (606, 608, 609, 607), (588, 591, 611, 610), (607, 609, 613, 612), (610, 611, 615, 614), (612, 613, 617, 616), (614, 615, 619, 618), (616, 617, 621, 620), (618, 619, 623, 622), (620, 621, 625, 624), (622, 623, 627, 626), (624, 625, 629, 628), (626, 627, 631, 630), (628, 629, 633, 632), (630, 631, 635, 634), (632, 633, 637, 636), (634, 635, 639, 638), (636, 637, 648, 647), (638, 639, 650, 649), (639, 640, 651, 650), (640, 641, 652, 651), (641, 642, 653, 652), (642, 643, 654, 653), (643, 644, 655, 654), (644, 645, 656, 655), (645, 646, 657, 656), (646, 647, 658, 657), (647, 648, 659, 658), (661, 662, 663, 660), (662, 664, 665, 663), (664, 666, 667, 665), (666, 668, 669, 667), (668, 670, 671, 669), (670, 672, 673, 671), (672, 674, 675, 673), (674, 676, 677, 675), (676, 678, 679, 677), (678, 680, 681, 679), (660, 663, 683, 682), (679, 681, 685, 684), (682, 683, 687, 686), (684, 685, 689, 688), (686, 687, 691, 690), (688, 689, 693, 692), (690, 691, 695, 694), (694, 695, 699, 698), (698, 699, 703, 702), (700, 701, 705, 704), (702, 703, 707, 706), (704, 705, 709, 708), (706, 707, 711, 710), (708, 709, 720, 719), (710, 711, 722, 721), (711, 712, 723, 722), (712, 713, 724, 723), (713, 714, 725, 724), (714, 715, 726, 725), (715, 716, 727, 726), (716, 717, 728, 727), (717, 718, 729, 728), (718, 719, 730, 729), (719, 720, 731, 730), (733, 734, 735, 732), (734, 736, 737, 735), (736, 738, 739, 737), (738, 740, 741, 739), (740, 742, 743, 741), (742, 744, 745, 743), (744, 746, 747, 745), (746, 748, 749, 747), (748, 750, 751, 749), (750, 752, 753, 751), (732, 735, 755, 754), (751, 753, 757, 756), (754, 755, 759, 758), (756, 757, 761, 760), (758, 759, 763, 762), (760, 761, 765, 764), (762, 763, 767, 766), (764, 765, 769, 768), (766, 767, 771, 770), (768, 769, 773, 772), (770, 771, 775, 774), (772, 773, 777, 776), (774, 775, 779, 778), (776, 777, 781, 780), (778, 779, 783, 782), (780, 781, 792, 791), (782, 783, 794, 793), (783, 784, 795, 794), (784, 785, 796, 795), (785, 786, 797, 796), (786, 787, 798, 797), (787, 788, 799, 798), (788, 789, 800, 799), (789, 790, 801, 800), (790, 791, 802, 801), (791, 792, 803, 802), (805, 806, 807, 804), (806, 808, 809, 807), (808, 810, 811, 809), (810, 812, 813, 811), (812, 814, 815, 813), (814, 816, 817, 815), (816, 818, 819, 817), (818, 820, 821, 819), (820, 822, 823, 821), (822, 824, 825, 823), (804, 807, 827, 826), (823, 825, 829, 828), (826, 827, 831, 830), (828, 829, 833, 832), (830, 831, 835, 834), (832, 833, 837, 836), (834, 835, 839, 838), (836, 837, 841, 840), (838, 839, 843, 842), (840, 841, 845, 844), (842, 843, 847, 846), (844, 845, 849, 848), (846, 847, 851, 850), (848, 849, 853, 852), (850, 851, 855, 854), (852, 853, 864, 863), (854, 855, 866, 865), (855, 856, 867, 866), (856, 857, 868, 867), (857, 858, 869, 868), (858, 859, 870, 869), (859, 860, 871, 870), (860, 861, 872, 871), (861, 862, 873, 872), (862, 863, 874, 873), (863, 864, 875, 874), (877, 878, 879, 876), (878, 880, 881, 879), (880, 882, 883, 881), (882, 884, 885, 883), (884, 886, 887, 885), (886, 888, 889, 887), (888, 890, 891, 889), (890, 892, 893, 891), (892, 894, 895, 893), (894, 896, 897, 895), (876, 879, 899, 898), (895, 897, 901, 900), (898, 899, 903, 902), (900, 901, 905, 904), (902, 903, 907, 906), (904, 905, 909, 908), (906, 907, 911, 910), (908, 909, 913, 912), (910, 911, 915, 914), (912, 913, 917, 916), (914, 915, 919, 918), (916, 917, 921, 920), (918, 919, 923, 922), (920, 921, 925, 924), (922, 923, 927, 926), (924, 925, 936, 935), (926, 927, 938, 937), (927, 928, 939, 938), (928, 929, 940, 939), (929, 930, 941, 940), (930, 931, 942, 941), (931, 932, 943, 942), (932, 933, 944, 943), (933, 934, 945, 944), (934, 935, 946, 945), (935, 936, 947, 946), (949, 950, 951, 948), (950, 952, 953, 951), (952, 954, 955, 953), (954, 956, 957, 955), (956, 958, 959, 957), (958, 960, 961, 959), (960, 962, 963, 961), (962, 964, 965, 963), (964, 966, 967, 965), (966, 968, 969, 967), (948, 951, 971, 970), (970, 971, 975, 974), (973, 972, 977, 976), (978, 979, 983, 982), (981, 980, 985, 984), (982, 983, 987, 986), (984, 985, 989, 988), (988, 989, 993, 992), (990, 991, 995, 994), (997, 996, 1008, 1007), (998, 999, 1010, 1009), (999, 1000, 1011, 1010), (1000, 1001, 1012, 1011), (1001, 1002, 1013, 1012), (1002, 1003, 1014, 1013), (1003, 1004, 1015, 1014), (1004, 1005, 1016, 1015), (1005, 1006, 1017, 1016), (1006, 1007, 1018, 1017), (1007, 1008, 1019, 1018), (1021, 1022, 1023, 1020), (443, 444, 964, 962), (304, 315, 827, 807), (40, 36, 548, 552), (178, 174, 686, 690), (37, 41, 553, 549), (455, 454, 963, 965), (316, 312, 823, 828), (175, 179, 691, 687), (444, 445, 966, 964), (313, 317, 829, 825), (42, 38, 550, 554), (180, 176, 688, 692), (39, 43, 555, 551), (456, 455, 965, 967), (318, 314, 826, 830), (177, 181, 693, 689), (445, 446, 968, 966), (315, 319, 831, 827), (181, 180, 692, 693), (44, 40, 552, 556), (446, 457, 969, 968), (182, 178, 690, 694), (41, 45, 557, 553), (457, 456, 967, 969), (320, 316, 828, 832), (179, 183, 695, 691), (458, 447, 948, 970), (317, 321, 833, 829), (46, 42, 554, 558), (448, 459, 971, 951), (180, 184, 696, 692), (43, 47, 559, 555), (322, 318, 830, 834), (185, 181, 693, 697), (319, 323, 835, 831), (48, 44, 556, 560), (461, 457, 969, 972), (186, 182, 694, 698), (45, 49, 561, 557), (460, 461, 972, 973), (324, 320, 832, 836), (183, 187, 699, 695), (462, 458, 970, 974), (321, 325, 837, 833), (50, 46, 558, 562), (459, 463, 975, 971), (184, 188, 700, 696), (47, 51, 563, 559), (463, 462, 974, 975), (326, 322, 834, 838), (189, 185, 697, 701), (464, 460, 973, 976), (323, 327, 839, 835), (188, 189, 701, 700), (52, 48, 560, 564), (461, 465, 977, 972), (190, 186, 698, 702), (49, 53, 565, 561), (465, 464, 976, 977), (328, 324, 836, 840), (187, 191, 703, 699), (462, 466, 978, 974), (325, 329, 841, 837), (54, 50, 562, 566), (192, 188, 700, 704), (51, 55, 567, 563), (466, 467, 979, 978), (330, 326, 838, 842), (189, 193, 705, 701), (327, 331, 843, 839), (55, 56, 568, 567), (469, 465, 977, 980), (194, 190, 702, 706), (56, 57, 569, 568), (468, 469, 980, 981), (332, 328, 840, 844), (191, 195, 707, 703), (57, 58, 570, 569), (470, 466, 978, 982), (329, 333, 845, 841), (58, 59, 571, 570), (467, 471, 983, 979), (196, 192, 704, 708), (59, 60, 572, 571), (334, 330, 842, 846), (193, 197, 709, 705), (60, 61, 573, 572), (472, 468, 981, 984), (331, 335, 847, 843), (61, 62, 574, 573), (469, 473, 985, 980), (198, 194, 706, 710), (63, 52, 564, 575), (336, 332, 844, 848), (195, 199, 711, 707), (62, 63, 575, 574), (474, 470, 982, 986), (333, 337, 849, 845), (53, 64, 576, 565), (471, 475, 987, 983), (199, 200, 712, 711), (475, 474, 986, 987), (338, 334, 846, 850), (200, 201, 713, 712), (65, 54, 566, 577), (476, 472, 984, 988), (335, 339, 851, 847), (201, 202, 714, 713), (473, 477, 989, 985), (202, 203, 715, 714), (66, 65, 577, 578), (340, 336, 848, 852), (203, 204, 716, 715), (474, 478, 990, 986), (337, 341, 853, 849), (204, 205, 717, 716), (67, 66, 578, 579), (205, 206, 718, 717), (478, 479, 991, 990), (342, 338, 850, 854), (207, 196, 708, 719), (68, 67, 579, 580), (480, 476, 988, 992), (339, 343, 855, 851), (206, 207, 719, 718), (477, 481, 993, 989), (197, 208, 720, 709), (69, 68, 580, 581), (481, 480, 992, 993), (343, 344, 856, 855), (482, 478, 990, 994), (344, 345, 857, 856), (209, 198, 710, 721), (70, 69, 581, 582), (479, 483, 995, 991), (345, 346, 858, 857), (483, 482, 994, 995), (346, 347, 859, 858), (210, 209, 721, 722), (71, 70, 582, 583), (347, 348, 860, 859), (485, 481, 993, 996), (348, 349, 861, 860), (211, 210, 722, 723), (72, 71, 583, 584), (484, 485, 996, 997), (349, 350, 862, 861), (482, 486, 998, 994), (351, 340, 852, 863), (212, 211, 723, 724), (73, 72, 584, 585), (350, 351, 863, 862), (486, 487, 999, 998), (341, 352, 864, 853), (213, 212, 724, 725), (74, 73, 585, 586), (487, 488, 1000, 999), (64, 75, 587, 576), (488, 489, 1001, 1000), (353, 342, 854, 865), (214, 213, 725, 726), (75, 74, 586, 587), (489, 490, 1002, 1001), (87, 76, 589, 588), (490, 491, 1003, 1002), (354, 353, 865, 866), (215, 214, 726, 727), (76, 77, 590, 589), (491, 492, 1004, 1003), (492, 493, 1005, 1004), (355, 354, 866, 867), (216, 215, 727, 728), (493, 494, 1006, 1005), (77, 78, 592, 590), (495, 484, 997, 1007), (356, 355, 867, 868), (217, 216, 728, 729), (494, 495, 1007, 1006), (89, 88, 591, 593), (485, 496, 1008, 996), (357, 356, 868, 869), (218, 217, 729, 730), (78, 79, 594, 592), (208, 219, 731, 720), (497, 486, 998, 1009), (358, 357, 869, 870), (219, 218, 730, 731), (90, 89, 593, 595), (231, 220, 733, 732), (79, 80, 596, 594), (498, 497, 1009, 1010), (359, 358, 870, 871), (220, 221, 734, 733), (91, 90, 595, 597), (499, 498, 1010, 1011), (360, 359, 871, 872), (80, 81, 598, 596), (221, 222, 736, 734), (500, 499, 1011, 1012), (361, 360, 872, 873), (92, 91, 597, 599), (233, 232, 735, 737), (81, 82, 600, 598), (501, 500, 1012, 1013), (362, 361, 873, 874), (222, 223, 738, 736), (352, 363, 875, 864), (93, 92, 599, 601), (502, 501, 1013, 1014), (363, 362, 874, 875), (234, 233, 737, 739), (82, 83, 602, 600), (375, 364, 877, 876), (223, 224, 740, 738), (503, 502, 1014, 1015), (364, 365, 878, 877), (94, 93, 601, 603), (235, 234, 739, 741), (83, 84, 604, 602), (504, 503, 1015, 1016), (224, 225, 742, 740), (365, 366, 880, 878), (95, 94, 603, 605), (505, 504, 1016, 1017), (236, 235, 741, 743), (84, 85, 606, 604), (377, 376, 879, 881), (225, 226, 744, 742), (506, 505, 1017, 1018), (366, 367, 882, 880), (96, 95, 605, 607), (496, 507, 1019, 1008), (237, 236, 743, 745), (85, 86, 608, 606), (507, 506, 1018, 1019), (378, 377, 881, 883), (226, 227, 746, 744), (86, 97, 609, 608), (510, 508, 1021, 1020), (367, 368, 884, 882), (508, 509, 1022, 1021), (238, 237, 745, 747), (98, 87, 588, 610), (509, 511, 1023, 1022), (379, 378, 883, 885), (227, 228, 748, 746), (88, 99, 611, 591), (511, 510, 1020, 1023), (368, 369, 886, 884), (239, 238, 747, 749), (100, 96, 607, 612), (380, 379, 885, 887), (228, 229, 750, 748), (97, 101, 613, 609), (369, 370, 888, 886), (240, 239, 749, 751), (102, 98, 610, 614), (381, 380, 887, 889), (229, 230, 752, 750), (99, 103, 615, 611), (370, 371, 890, 888), (230, 241, 753, 752), (104, 100, 612, 616), (382, 381, 889, 891), (242, 231, 732, 754), (101, 105, 617, 613), (371, 372, 892, 890), (232, 243, 755, 735), (106, 102, 614, 618), (383, 382, 891, 893), (244, 240, 751, 756), (103, 107, 619, 615), (372, 373, 894, 892), (241, 245, 757, 753), (1025, 1024, 1027, 1026), (1029, 1028, 1033, 1032), (1031, 1030, 1035, 1034), (1037, 1036, 1039, 1038), (1041, 1040, 1045, 1044), (1043, 1042, 1047, 1046), (479, 478, 1038, 1039), (481, 485, 1045, 1040), (460, 456, 1025, 1026), (464, 465, 1030, 1031), (474, 475, 1036, 1037), (485, 484, 1044, 1045), (457, 461, 1027, 1024), (466, 462, 1029, 1032), (486, 482, 1043, 1046), (461, 460, 1026, 1027), (480, 481, 1040, 1041), (463, 467, 1033, 1028), (483, 487, 1047, 1042), (456, 457, 1024, 1025), (467, 466, 1032, 1033), (487, 486, 1046, 1047), (468, 464, 1031, 1034), (478, 474, 1037, 1038)])
_uv = me_grid_010.uv_layers.new(name='UVMap')
_uv.uv.foreach_set('vector', [0.0, 0.0, 0.0, 0.0, 0.0, 0.0, 0.0, 0.0, 0.0, 0.0, 0.0, 0.0, 0.0, 0.0, 0.0, 0.0, 0.0, 0.0, 0.0, 0.0, 0.0, 0.0, 0.0, 0.0, 0.0, 0.0, 0.0, 0.0, 0.0, 0.0, 0.0, 0.0, 0.0, 0.0, 0.0, 0.0, 0.0, 0.0, 0.0, 0.0, 0.0, 0.0, 0.0, 0.0, 0.0, 0.0, 0.0, 0.0, 0.0, 0.0, 0.0, 0.0, 0.0, 0.0, 0.0, 0.0, 0.0, 0.0, 0.0, 0.0, 0.0, 0.0, 0.0, 0.0, 0.0, 0.0, 0.0, 0.0, 0.0, 0.0, 0.0, 0.0, 0.0, 0.0, 0.0, 0.0, 0.0, 0.0, 0.0, 0.0, 0.0, 0.0, 0.0, 0.0, 0.0, 0.0, 0.0, 0.0, 0.0, 0.0, 0.0, 0.0, 0.0, 0.0, 0.0, 0.0, 0.0, 0.0, 0.0, 0.0, 0.0, 0.0, 0.0, 0.0, 0.0, 0.0, 0.0, 0.0, 0.0, 0.0, 0.0, 0.0, 0.0, 0.0, 0.0, 0.0, 0.0, 0.0, 0.0, 0.0, 0.0, 0.0, 0.0, 0.0, 0.0, 0.0, 0.0, 0.0, 0.0, 0.0, 0.0, 0.0, 0.0, 0.0, 0.0, 0.0, 0.0, 0.0, 0.0, 0.0, 0.0, 0.0, 0.0, 0.0, 0.0, 0.0, 0.0, 0.0, 0.0, 0.0, 0.0, 0.0, 0.0, 0.0, 0.0, 0.0, 0.0, 0.0, 0.0, 0.0, 0.0, 0.0, 0.0, 0.0, 0.0, 0.0, 0.0, 0.0, 0.0, 0.0, 0.0, 0.0, 0.0, 0.0, 0.0, 0.0, 0.0, 0.0, 0.0, 0.0, 0.0, 0.0, 0.0, 0.0, 0.0, 0.0, 0.0, 0.0, 0.0, 0.0, 0.0, 0.0, 0.0, 0.0, 0.0, 0.0, 0.0, 0.0, 0.0, 0.0, 0.0, 0.0, 0.0, 0.0, 0.0, 0.0, 0.0, 0.0, 0.0, 0.0, 0.0, 0.0, 0.0, 0.0, 0.0, 0.0, 0.0, 0.0, 0.0, 0.0, 0.0, 0.0, 0.0, 0.0, 0.0, 0.0, 0.0, 0.0, 0.0, 0.0, 0.0, 0.0, 0.0, 0.0, 0.0, 0.0, 0.0, 0.0, 0.0, 0.0, 0.0, 0.0, 0.0, 0.0, 0.0, 0.0, 0.0, 0.0, 0.0, 0.0, 0.0, 0.0, 0.0, 0.0, 0.0, 0.0, 0.0, 0.0, 0.0, 0.0, 0.0, 0.0, 0.0, 0.0, 0.0, 0.0, 0.0, 0.0, 0.0, 0.0, 0.0, 0.0, 0.0, 0.0, 0.0, 0.0, 0.0, 0.0, 0.0, 0.0, 0.0, 0.0, 0.0, 0.0, 0.0, 0.0, 0.0, 0.0, 0.0, 0.0, 0.0, 0.0, 0.0, 0.0, 0.0, 0.0, 0.0, 0.0, 0.0, 0.0, 0.0, 0.0, 0.0, 0.0, 0.0, 0.0, 0.0, 0.0, 0.0, 0.0, 0.0, 0.0, 0.0, 0.0, 0.0, 0.0, 0.0, 0.0, 0.0, 0.0, 0.0, 0.0, 0.0, 0.0, 0.0, 0.0, 0.0, 0.0, 0.0, 0.0, 0.0, 0.0, 0.0, 0.0, 0.0, 0.0, 0.0, 0.0, 0.0, 0.0, 0.0, 0.0, 0.0, 0.0, 0.0, 0.0, 0.0, 0.0, 0.0, 0.0, 0.0, 0.0, 0.0, 0.0, 0.0, 0.0, 0.0, 0.0, 0.0, 0.0, 0.0, 0.0, 0.0, 0.0, 0.0, 0.0, 0.0, 0.0, 0.0, 0.0, 0.0, 0.0, 0.0, 0.0, 0.0, 0.0, 0.0, 0.0, 0.0, 0.0, 0.0, 0.0, 0.0, 0.0, 0.0, 0.0, 0.0, 0.0, 0.0, 0.0, 0.0, 0.0, 0.0, 0.0, 0.0, 0.0, 0.0, 0.0, 0.0, 0.0, 0.0, 0.0, 0.0, 0.0, 0.0, 0.0, 0.0, 0.0, 0.0, 0.0, 0.0, 0.0, 0.0, 0.0, 0.0, 0.0, 0.0, 0.0, 0.0, 0.0, 0.0, 0.0, 0.0, 0.0, 0.0, 0.0, 0.0, 0.0, 0.0, 0.0, 0.0, 0.0, 0.0, 0.0, 0.0, 0.0, 0.0, 0.0, 0.0, 0.0, 0.0, 0.0, 0.0, 0.0, 0.0, 0.0, 0.0, 0.0, 0.0, 0.0, 0.0, 0.0, 0.0, 0.0, 0.0, 0.0, 0.0, 0.0, 0.0, 0.0, 0.0, 0.0, 0.0, 0.0, 0.0, 0.0, 0.0, 0.0, 0.0, 0.0, 0.0, 0.0, 0.0, 0.0, 0.0, 0.0, 0.0, 0.0, 0.0, 0.0, 0.0, 0.0, 0.0, 0.0, 0.0, 0.0, 0.0, 0.0, 0.0, 0.0, 0.0, 0.0, 0.0, 0.0, 0.0, 0.0, 0.0, 0.0, 0.0, 0.0, 0.0, 0.0, 0.0, 0.0, 0.0, 0.0, 0.0, 0.0, 0.0, 0.0, 0.0, 0.0, 0.0, 0.0, 0.0, 0.0, 0.0, 0.0, 0.0, 0.0, 0.0, 0.0, 0.0, 0.0, 0.0, 0.0, 0.0, 0.0, 0.0, 0.0, 0.0, 0.0, 0.0, 0.0, 0.0, 0.0, 0.0, 0.0, 0.0, 0.0, 0.0, 0.0, 0.0, 0.0, 0.0, 0.0, 0.0, 0.0, 0.0, 0.0, 0.0, 0.0, 0.0, 0.0, 0.0, 0.0, 0.0, 0.0, 0.0, 0.0, 0.0, 0.0, 0.0, 0.0, 0.0, 0.0, 0.0, 0.0, 0.0, 0.0, 0.0, 0.0, 0.0, 0.0, 0.0, 0.0, 0.0, 0.0, 0.0, 0.0, 0.0, 0.0, 0.0, 0.0, 0.0, 0.0, 0.0, 0.0, 0.0, 0.0, 0.0, 0.0, 0.0, 0.0, 0.0, 0.0, 0.0, 0.0, 0.0, 0.0, 0.0, 0.0, 0.0, 0.0, 0.0, 0.0, 0.0, 0.0, 0.0, 0.0, 0.0, 0.0, 0.0, 0.0, 0.0, 0.0, 0.0, 0.0, 0.0, 0.0, 0.0, 0.0, 0.0, 0.0, 0.0, 0.0, 0.0, 0.0, 0.0, 0.0, 0.0, 0.0, 0.0, 0.0, 0.0, 0.0, 0.0, 0.0, 0.0, 0.0, 0.0, 0.0, 0.0, 0.0, 0.0, 0.0, 0.0, 0.0, 0.0, 0.0, 0.0, 0.0, 0.0, 0.0, 0.0, 0.0, 0.0, 0.0, 0.0, 0.0, 0.0, 0.0, 0.0, 0.0, 0.0, 0.0, 0.0, 0.0, 0.0, 0.0, 0.0, 0.0, 0.0, 0.0, 0.0, 0.0, 0.0, 0.0, 0.0, 0.0, 0.0, 0.0, 0.0, 0.0, 0.0, 0.0, 0.0, 0.0, 0.0, 0.0, 0.0, 0.0, 0.0, 0.0, 0.0, 0.0, 0.0, 0.0, 0.0, 0.0, 0.0, 0.0, 0.0, 0.0, 0.0, 0.0, 0.0, 0.0, 0.0, 0.0, 0.0, 0.0, 0.0, 0.0, 0.0, 0.0, 0.0, 0.0, 0.0, 0.0, 0.9, 0.4, 1.0, 0.4, 1.0, 0.5, 0.9, 0.5, 0.0, 0.0, 0.0, 0.0, 0.0, 0.0, 0.0, 0.0, 0.9, 0.5, 1.0, 0.5, 1.0, 0.6, 0.9, 0.6, 0.0, 0.0, 0.0, 0.0, 0.0, 0.0, 0.0, 0.0, 0.0, 0.0, 0.0, 0.0, 0.0, 0.0, 0.0, 0.0, 0.0, 0.0, 0.0, 0.0, 0.0, 0.0, 0.0, 0.0, 0.0, 0.0, 0.0, 0.0, 0.0, 0.0, 0.0, 0.0, 0.0, 0.0, 0.0, 0.0, 0.0, 0.0, 0.0, 0.0, 0.0, 0.0, 0.0, 0.0, 0.0, 0.0, 0.0, 0.0, 0.0, 0.0, 0.0, 0.0, 0.0, 0.0, 0.0, 0.0, 0.0, 0.0, 0.0, 0.0, 0.0, 0.0, 0.0, 0.0, 0.0, 0.0, 0.0, 0.0, 0.0, 0.0, 0.0, 0.0, 0.0, 0.0, 0.0, 0.0, 0.0, 0.0, 0.0, 0.0, 0.0, 0.0, 0.0, 0.0, 0.0, 0.0, 0.0, 0.0, 0.0, 0.0, 0.0, 0.0, 0.0, 0.0, 0.0, 0.0, 0.0, 0.0, 0.0, 0.0, 0.0, 0.0, 0.0, 0.0, 0.0, 0.0, 0.0, 0.0, 0.0, 0.0, 0.0, 0.0, 0.0, 0.0, 0.0, 0.0, 0.0, 0.0, 0.0, 0.0, 0.0, 0.0, 0.0, 0.0, 0.0, 0.0, 0.0, 0.0, 0.0, 0.0, 0.0, 0.0, 0.0, 0.0, 0.0, 0.0, 0.0, 0.0, 0.0, 0.0, 0.0, 0.0, 0.0, 0.0, 0.0, 0.0, 0.0, 0.0, 0.0, 0.0, 0.0, 0.0, 0.0, 0.0, 0.0, 0.0, 0.0, 0.0, 0.0, 0.0, 0.0, 0.0, 0.0, 0.0, 0.0, 0.0, 0.0, 0.0, 0.0, 0.0, 0.0, 0.0, 0.0, 0.0, 0.0, 0.0, 0.0, 0.0, 0.0, 0.0, 0.0, 0.0, 0.0, 0.0, 0.0, 0.0, 0.0, 0.0, 0.0, 0.0, 0.0, 0.0, 0.0, 0.0, 0.0, 0.0, 0.0, 0.0, 0.0, 0.0, 0.0, 0.0, 0.0, 0.0, 0.0, 0.0, 0.0, 0.0, 0.0, 0.0, 0.0, 0.0, 0.0, 0.0, 0.0, 0.0, 0.0, 0.0, 0.0, 0.0, 0.0, 0.0, 0.0, 0.0, 0.0, 0.0, 0.0, 0.0, 0.0, 0.0, 0.0, 0.0, 0.0, 0.0, 0.0, 0.0, 0.0, 0.0, 0.0, 0.0, 0.0, 0.0, 0.0, 0.0, 0.0, 0.0, 0.0, 0.0, 0.0, 0.0, 0.0, 0.0, 0.0, 0.0, 0.0, 0.0, 0.0, 0.0, 0.0, 0.0, 0.0, 0.0, 0.0, 0.0, 0.0, 0.0, 0.0, 0.0, 0.0, 0.0, 0.0, 0.0, 0.0, 0.0, 0.0, 0.0, 0.0, 0.0, 0.0, 0.0, 0.0, 0.0, 0.0, 0.0, 0.0, 0.0, 0.0, 0.0, 0.0, 0.0, 0.0, 0.0, 0.0, 0.0, 0.0, 0.0, 0.0, 0.0, 0.0, 0.0, 0.0, 0.0, 0.0, 0.0, 0.0, 0.0, 0.0, 0.0, 0.0, 0.0, 0.0, 0.0, 0.0, 0.0, 0.0, 0.0, 0.0, 0.0, 0.0, 0.0, 0.0, 0.0, 0.0, 0.0, 0.0, 0.0, 0.0, 0.0, 0.0, 0.0, 0.0, 0.0, 0.0, 0.0, 0.0, 0.0, 0.0, 0.0, 0.0, 0.0, 0.0, 0.0, 0.0, 0.0, 0.0, 0.0, 0.0, 0.0, 0.0, 0.0, 0.0, 0.0, 0.0, 0.0, 0.0, 0.0, 0.0, 0.0, 0.0, 0.0, 0.0, 0.0, 0.0, 0.0, 0.0, 0.0, 0.0, 0.0, 0.0, 0.0, 0.0, 0.0, 0.0, 0.0, 0.0, 0.0, 0.0, 0.0, 0.0, 0.0, 0.0, 0.0, 0.0, 0.0, 0.0, 0.0, 0.0, 0.0, 0.0, 0.0, 0.0, 0.0, 0.0, 0.0, 0.0, 0.0, 0.0, 0.0, 0.0, 0.0, 0.0, 0.0, 0.0, 0.0, 0.0, 0.0, 0.0, 0.0, 0.0, 0.0, 0.0, 0.0, 0.0, 0.0, 0.0, 0.0, 0.0, 0.0, 0.0, 0.0, 0.0, 0.0, 0.0, 0.0, 0.0, 0.0, 0.0, 0.0, 0.0, 0.0, 0.0, 0.0, 0.0, 0.0, 0.0, 0.0, 0.0, 0.0, 0.0, 0.0, 0.0, 0.0, 0.0, 0.0, 0.0, 0.0, 0.0, 0.0, 0.0, 0.0, 0.0, 0.0, 0.0, 0.0, 0.0, 0.0, 0.0, 0.0, 0.0, 0.0, 0.0, 0.0, 0.0, 0.0, 0.0, 0.0, 0.0, 0.0, 0.0, 0.0, 0.0, 0.0, 0.0, 0.0, 0.0, 0.0, 0.0, 0.0, 0.0, 0.0, 0.0, 0.0, 0.0, 0.0, 0.0, 0.0, 0.0, 0.0, 0.0, 0.0, 0.0, 0.0, 0.0, 0.0, 0.0, 0.0, 0.0, 0.0, 0.0, 0.0, 0.0, 0.0, 0.0, 0.0, 0.0, 0.0, 0.0, 0.0, 0.0, 0.0, 0.0, 0.0, 0.0, 0.0, 0.0, 0.0, 0.0, 0.0, 0.0, 0.0, 0.0, 0.0, 0.0, 0.0, 0.0, 0.0, 0.0, 0.0, 0.0, 0.0, 0.0, 0.0, 0.0, 0.0, 0.0, 0.0, 0.0, 0.0, 0.0, 0.0, 0.0, 0.0, 0.0, 0.0, 0.0, 0.0, 0.0, 0.0, 0.0, 0.0, 0.0, 0.0, 0.0, 0.0, 0.0, 0.0, 0.0, 0.0, 0.0, 0.0, 0.0, 0.0, 0.0, 0.0, 0.0, 0.0, 0.0, 0.0, 0.0, 0.0, 0.0, 0.0, 0.0, 0.0, 0.0, 0.0, 0.0, 0.0, 0.0, 0.0, 0.0, 0.0, 0.0, 0.0, 0.0, 0.0, 0.0, 0.0, 0.0, 0.0, 0.0, 0.0, 0.0, 0.0, 0.0, 0.0, 0.0, 0.0, 0.0, 0.0, 0.0, 0.0, 0.0, 0.0, 0.0, 0.0, 0.0, 0.0, 0.0, 0.0, 0.0, 0.0, 0.0, 0.0, 0.0, 0.0, 0.0, 0.0, 0.0, 0.0, 0.0, 0.0, 0.0, 0.0, 0.0, 0.0, 0.0, 0.0, 0.0, 0.0, 0.0, 0.0, 0.0, 0.0, 0.0, 0.0, 0.0, 0.0, 0.0, 0.0, 0.0, 0.0, 0.0, 0.0, 0.0, 0.0, 0.0, 0.0, 0.0, 0.0, 0.0, 0.0, 0.0, 0.0, 0.0, 0.0, 0.0, 0.0, 0.0, 0.0, 0.0, 0.0, 0.0, 0.0, 0.0, 0.0, 0.0, 0.0, 0.0, 0.0, 0.0, 0.0, 0.0, 0.0, 0.0, 0.0, 0.0, 0.0, 0.0, 0.0, 0.0, 0.0, 0.0, 0.0, 0.0, 0.0, 0.0, 0.0, 0.0, 0.0, 0.0, 0.0, 0.0, 0.0, 0.0, 0.0, 0.0, 0.0, 0.0, 0.0, 0.0, 0.0, 0.0, 0.0, 0.0, 0.0, 0.0, 0.0, 0.0, 0.0, 0.0, 0.0, 0.0, 0.0, 0.0, 0.0, 0.0, 0.0, 0.0, 0.0, 0.0, 0.0, 0.0, 0.0, 0.0, 0.0, 0.0, 0.0, 0.0, 0.0, 0.0, 0.0, 0.0, 0.0, 0.0, 0.0, 0.0, 0.0, 0.0, 0.0, 0.0, 0.0, 0.0, 0.0, 0.0, 0.0, 0.0, 0.0, 0.0, 0.0, 0.0, 0.0, 0.0, 0.0, 0.0, 0.0, 0.0, 0.0, 0.0, 0.0, 0.0, 0.0, 0.0, 0.0, 0.0, 0.0, 0.0, 0.0, 0.0, 0.0, 0.0, 0.0, 0.0, 0.0, 0.0, 0.0, 0.0, 0.0, 0.0, 0.0, 0.0, 0.0, 0.0, 0.0, 0.0, 0.0, 0.0, 0.0, 0.0, 0.0, 0.0, 0.0, 0.0, 0.0, 0.0, 0.0, 0.0, 0.0, 0.0, 0.0, 0.0, 0.0, 0.0, 0.0, 0.0, 0.0, 0.0, 0.0, 0.0, 0.0, 0.0, 0.0, 0.0, 0.0, 0.0, 0.0, 0.0, 0.0, 0.0, 0.0, 0.0, 0.0, 0.0, 0.0, 0.0, 0.0, 0.0, 0.0, 0.0, 0.0, 0.0, 0.0, 0.0, 0.0, 0.0, 0.0, 0.0, 0.0, 0.0, 0.0, 0.0, 0.0, 0.0, 0.0, 0.0, 0.0, 0.0, 0.0, 0.0, 0.0, 0.0, 0.0, 0.0, 0.0, 0.0, 0.0, 0.0, 0.0, 0.0, 0.0, 0.0, 0.0, 0.0, 0.0, 0.0, 0.0, 0.0, 0.0, 0.0, 0.0, 0.0, 0.0, 0.0, 0.0, 0.0, 0.0, 0.0, 0.0, 0.0, 0.0, 0.0, 0.0, 0.0, 0.0, 0.0, 0.0, 0.0, 0.0, 0.0, 0.0, 0.0, 0.0, 0.0, 0.0, 0.0, 0.0, 0.0, 0.0, 0.0, 0.0, 0.0, 0.0, 0.0, 0.0, 0.0, 0.0, 0.0, 0.0, 0.0, 0.0, 0.0, 0.0, 0.0, 0.0, 0.0, 0.0, 0.0, 0.0, 0.0, 0.0, 0.0, 0.0, 0.0, 0.0, 0.0, 0.0, 0.0, 0.0, 0.0, 0.0, 0.0, 0.0, 0.0, 0.0, 0.0, 0.0, 0.0, 0.0, 0.0, 0.0, 0.0, 0.0, 0.0, 0.0, 0.0, 0.0, 0.0, 0.0, 0.0, 0.0, 0.0, 0.0, 0.0, 0.0, 0.0, 0.0, 0.0, 0.0, 0.0, 0.0, 0.0, 0.0, 0.0, 0.0, 0.0, 0.0, 0.0, 0.0, 0.0, 0.0, 0.0, 0.0, 0.0, 0.0, 0.0, 0.0, 0.0, 0.0, 0.0, 0.0, 0.0, 0.0, 0.0, 0.0, 0.0, 0.0, 0.0, 0.0, 0.0, 0.0, 0.0, 0.0, 0.0, 0.0, 0.0, 0.0, 0.0, 0.0, 0.0, 0.0, 0.0, 0.0, 0.0, 0.0, 0.0, 0.0, 0.0, 0.0, 0.0, 0.0, 0.0, 0.0, 0.0, 0.0, 0.0, 0.0, 0.0, 0.0, 0.0, 0.0, 0.0, 0.0, 0.0, 0.0, 0.0, 0.0, 0.0, 0.0, 0.0, 0.0, 0.0, 0.0, 0.0, 0.0, 0.0, 0.0, 0.0, 0.0, 0.0, 0.0, 0.0, 0.0, 0.0, 0.0, 0.0, 0.0, 0.0, 0.0, 0.0, 0.0, 0.0, 0.0, 0.0, 0.0, 0.0, 0.0, 0.0, 0.0, 0.0, 0.0, 0.0, 0.0, 0.0, 0.0, 0.0, 0.0, 0.0, 0.0, 0.0, 0.0, 0.0, 0.0, 0.0, 0.0, 0.0, 0.0, 0.0, 0.0, 0.0, 0.0, 1.0, 0.4, 0.9, 0.4, 0.9, 0.4, 1.0, 0.4, 0.0, 0.0, 0.0, 0.0, 0.0, 0.0, 0.0, 0.0, 0.0, 0.0, 0.0, 0.0, 0.0, 0.0, 0.0, 0.0, 0.0, 0.0, 0.0, 0.0, 0.0, 0.0, 0.0, 0.0, 0.0, 0.0, 0.0, 0.0, 0.0, 0.0, 0.0, 0.0, 0.0, 0.0, 0.0, 0.0, 0.0, 0.0, 0.0, 0.0, 0.0, 0.0, 0.0, 0.0, 0.0, 0.0, 0.0, 0.0, 0.0, 0.0, 0.0, 0.0, 0.0, 0.0, 0.0, 0.0, 0.0, 0.0, 0.0, 0.0, 0.0, 0.0, 0.0, 0.0, 1.0, 0.3, 1.0, 0.4, 1.0, 0.4, 1.0, 0.3, 0.0, 0.0, 0.0, 0.0, 0.0, 0.0, 0.0, 0.0, 0.0, 0.0, 0.0, 0.0, 0.0, 0.0, 0.0, 0.0, 0.0, 0.8, 0.1, 0.8, 0.1, 0.8, 0.0, 0.8, 0.0, 0.3, 0.1, 0.3, 0.1, 0.3, 0.0, 0.3, 0.0, 0.0, 0.0, 0.0, 0.0, 0.0, 0.0, 0.0, 0.0, 0.0, 0.0, 0.0, 0.0, 0.0, 0.0, 0.0, 0.0, 0.0, 0.0, 0.0, 0.0, 0.0, 0.0, 0.0, 0.0, 0.0, 0.0, 0.0, 0.0, 0.0, 0.0, 0.0, 0.0, 0.0, 0.0, 0.0, 0.0, 0.0, 0.0, 0.0, 0.0, 0.0, 0.0, 0.0, 0.0, 0.0, 0.0, 0.0, 0.0, 0.0, 0.0, 0.0, 0.0, 0.0, 0.0, 0.0, 0.0, 0.0, 0.0, 0.0, 0.0, 0.0, 0.0, 0.0, 0.0, 0.0, 0.0, 0.0, 0.0, 0.0, 0.0, 0.0, 0.0, 0.0, 0.0, 0.0, 0.0, 0.0, 0.0, 0.0, 0.0, 0.0, 0.0, 0.0, 0.0, 0.0, 0.0, 0.0, 0.0, 0.0, 0.0, 0.0, 0.0, 0.0, 0.0, 0.0, 0.0, 0.0, 1.0, 0.0, 1.0, 1.0, 0.0, 1.0, 0.0, 0.0, 0.1, 0.0, 0.1, 0.1, 0.0, 0.1, 0.1, 0.0, 0.2, 0.0, 0.2, 0.1, 0.1, 0.1, 0.2, 0.0, 0.3, 0.0, 0.3, 0.1, 0.2, 0.1, 0.3, 0.0, 0.4, 0.0, 0.4, 0.1, 0.3, 0.1, 0.4, 0.0, 0.5, 0.0, 0.5, 0.1, 0.4, 0.1, 0.5, 0.0, 0.6, 0.0, 0.6, 0.1, 0.5, 0.1, 0.6, 0.0, 0.7, 0.0, 0.7, 0.1, 0.6, 0.1, 0.7, 0.0, 0.8, 0.0, 0.8, 0.1, 0.7, 0.1, 0.8, 0.0, 0.9, 0.0, 0.9, 0.1, 0.8, 0.1, 0.9, 0.0, 1.0, 0.0, 1.0, 0.1, 0.9, 0.1, 0.0, 0.1, 0.1, 0.1, 0.1, 0.2, 0.0, 0.2, 0.9, 0.1, 1.0, 0.1, 1.0, 0.2, 0.9, 0.2, 0.0, 0.2, 0.1, 0.2, 0.1, 0.3, 0.0, 0.3, 0.9, 0.2, 1.0, 0.2, 1.0, 0.3, 0.9, 0.3, 0.0, 0.3, 0.1, 0.3, 0.1, 0.4, 0.0, 0.4, 0.9, 0.3, 1.0, 0.3, 1.0, 0.4, 0.9, 0.4, 0.0, 0.4, 0.1, 0.4, 0.1, 0.5, 0.0, 0.5, 0.9, 0.4, 1.0, 0.4, 1.0, 0.5, 0.9, 0.5, 0.0, 0.5, 0.1, 0.5, 0.1, 0.6, 0.0, 0.6, 0.9, 0.5, 1.0, 0.5, 1.0, 0.6, 0.9, 0.6, 0.0, 0.6, 0.1, 0.6, 0.1, 0.7, 0.0, 0.7, 0.9, 0.6, 1.0, 0.6, 1.0, 0.7, 0.9, 0.7, 0.0, 0.7, 0.1, 0.7, 0.1, 0.8, 0.0, 0.8, 0.9, 0.7, 1.0, 0.7, 1.0, 0.8, 0.9, 0.8, 0.0, 0.8, 0.1, 0.8, 0.1, 0.9, 0.0, 0.9, 0.9, 0.8, 1.0, 0.8, 1.0, 0.9, 0.9, 0.9, 0.0, 0.9, 0.1, 0.9, 0.1, 1.0, 0.0, 1.0, 0.1, 0.9, 0.2, 0.9, 0.2, 1.0, 0.1, 1.0, 0.2, 0.9, 0.3, 0.9, 0.3, 1.0, 0.2, 1.0, 0.3, 0.9, 0.4, 0.9, 0.4, 1.0, 0.3, 1.0, 0.4, 0.9, 0.5, 0.9, 0.5, 1.0, 0.4, 1.0, 0.5, 0.9, 0.6, 0.9, 0.6, 1.0, 0.5, 1.0, 0.6, 0.9, 0.7, 0.9, 0.7, 1.0, 0.6, 1.0, 0.7, 0.9, 0.8, 0.9, 0.8, 1.0, 0.7, 1.0, 0.8, 0.9, 0.9, 0.9, 0.9, 1.0, 0.8, 1.0, 0.9, 0.9, 1.0, 0.9, 1.0, 1.0, 0.9, 1.0, 0.0, 0.0, 0.1, 0.0, 0.1, 0.1, 0.0, 0.1, 0.1, 0.0, 0.2, 0.0, 0.2, 0.1, 0.1, 0.1, 0.2, 0.0, 0.3, 0.0, 0.3, 0.1, 0.2, 0.1, 0.3, 0.0, 0.4, 0.0, 0.4, 0.1, 0.3, 0.1, 0.4, 0.0, 0.5, 0.0, 0.5, 0.1, 0.4, 0.1, 0.5, 0.0, 0.6, 0.0, 0.6, 0.1, 0.5, 0.1, 0.6, 0.0, 0.7, 0.0, 0.7, 0.1, 0.6, 0.1, 0.7, 0.0, 0.8, 0.0, 0.8, 0.1, 0.7, 0.1, 0.8, 0.0, 0.9, 0.0, 0.9, 0.1, 0.8, 0.1, 0.9, 0.0, 1.0, 0.0, 1.0, 0.1, 0.9, 0.1, 0.0, 0.1, 0.1, 0.1, 0.1, 0.2, 0.0, 0.2, 0.9, 0.1, 1.0, 0.1, 1.0, 0.2, 0.9, 0.2, 0.0, 0.2, 0.1, 0.2, 0.1, 0.3, 0.0, 0.3, 0.9, 0.2, 1.0, 0.2, 1.0, 0.3, 0.9, 0.3, 0.0, 0.3, 0.1, 0.3, 0.1, 0.4, 0.0, 0.4, 0.9, 0.3, 1.0, 0.3, 1.0, 0.4, 0.9, 0.4, 0.0, 0.4, 0.1, 0.4, 0.1, 0.5, 0.0, 0.5, 0.9, 0.4, 1.0, 0.4, 1.0, 0.5, 0.9, 0.5, 0.0, 0.5, 0.1, 0.5, 0.1, 0.6, 0.0, 0.6, 0.9, 0.5, 1.0, 0.5, 1.0, 0.6, 0.9, 0.6, 0.0, 0.6, 0.1, 0.6, 0.1, 0.7, 0.0, 0.7, 0.9, 0.6, 1.0, 0.6, 1.0, 0.7, 0.9, 0.7, 0.0, 0.7, 0.1, 0.7, 0.1, 0.8, 0.0, 0.8, 0.9, 0.7, 1.0, 0.7, 1.0, 0.8, 0.9, 0.8, 0.0, 0.8, 0.1, 0.8, 0.1, 0.9, 0.0, 0.9, 0.9, 0.8, 1.0, 0.8, 1.0, 0.9, 0.9, 0.9, 0.0, 0.9, 0.1, 0.9, 0.1, 1.0, 0.0, 1.0, 0.1, 0.9, 0.2, 0.9, 0.2, 1.0, 0.1, 1.0, 0.2, 0.9, 0.3, 0.9, 0.3, 1.0, 0.2, 1.0, 0.3, 0.9, 0.4, 0.9, 0.4, 1.0, 0.3, 1.0, 0.4, 0.9, 0.5, 0.9, 0.5, 1.0, 0.4, 1.0, 0.5, 0.9, 0.6, 0.9, 0.6, 1.0, 0.5, 1.0, 0.6, 0.9, 0.7, 0.9, 0.7, 1.0, 0.6, 1.0, 0.7, 0.9, 0.8, 0.9, 0.8, 1.0, 0.7, 1.0, 0.8, 0.9, 0.9, 0.9, 0.9, 1.0, 0.8, 1.0, 0.9, 0.9, 1.0, 0.9, 1.0, 1.0, 0.9, 1.0, 0.0, 0.0, 0.1, 0.0, 0.1, 0.1, 0.0, 0.1, 0.1, 0.0, 0.2, 0.0, 0.2, 0.1, 0.1, 0.1, 0.2, 0.0, 0.3, 0.0, 0.3, 0.1, 0.2, 0.1, 0.3, 0.0, 0.4, 0.0, 0.4, 0.1, 0.3, 0.1, 0.4, 0.0, 0.5, 0.0, 0.5, 0.1, 0.4, 0.1, 0.5, 0.0, 0.6, 0.0, 0.6, 0.1, 0.5, 0.1, 0.6, 0.0, 0.7, 0.0, 0.7, 0.1, 0.6, 0.1, 0.7, 0.0, 0.8, 0.0, 0.8, 0.1, 0.7, 0.1, 0.8, 0.0, 0.9, 0.0, 0.9, 0.1, 0.8, 0.1, 0.9, 0.0, 1.0, 0.0, 1.0, 0.1, 0.9, 0.1, 0.0, 0.1, 0.1, 0.1, 0.1, 0.2, 0.0, 0.2, 0.9, 0.1, 1.0, 0.1, 1.0, 0.2, 0.9, 0.2, 0.0, 0.2, 0.1, 0.2, 0.1, 0.3, 0.0, 0.3, 0.9, 0.2, 1.0, 0.2, 1.0, 0.3, 0.9, 0.3, 0.0, 0.3, 0.1, 0.3, 0.1, 0.4, 0.0, 0.4, 0.9, 0.3, 1.0, 0.3, 1.0, 0.4, 0.9, 0.4, 0.0, 0.4, 0.1, 0.4, 0.1, 0.5, 0.0, 0.5, 0.0, 0.5, 0.1, 0.5, 0.1, 0.6, 0.0, 0.6, 0.0, 0.6, 0.1, 0.6, 0.1, 0.7, 0.0, 0.7, 0.9, 0.6, 1.0, 0.6, 1.0, 0.7, 0.9, 0.7, 0.0, 0.7, 0.1, 0.7, 0.1, 0.8, 0.0, 0.8, 0.9, 0.7, 1.0, 0.7, 1.0, 0.8, 0.9, 0.8, 0.0, 0.8, 0.1, 0.8, 0.1, 0.9, 0.0, 0.9, 0.9, 0.8, 1.0, 0.8, 1.0, 0.9, 0.9, 0.9, 0.0, 0.9, 0.1, 0.9, 0.1, 1.0, 0.0, 1.0, 0.1, 0.9, 0.2, 0.9, 0.2, 1.0, 0.1, 1.0, 0.2, 0.9, 0.3, 0.9, 0.3, 1.0, 0.2, 1.0, 0.3, 0.9, 0.4, 0.9, 0.4, 1.0, 0.3, 1.0, 0.4, 0.9, 0.5, 0.9, 0.5, 1.0, 0.4, 1.0, 0.5, 0.9, 0.6, 0.9, 0.6, 1.0, 0.5, 1.0, 0.6, 0.9, 0.7, 0.9, 0.7, 1.0, 0.6, 1.0, 0.7, 0.9, 0.8, 0.9, 0.8, 1.0, 0.7, 1.0, 0.8, 0.9, 0.9, 0.9, 0.9, 1.0, 0.8, 1.0, 0.9, 0.9, 1.0, 0.9, 1.0, 1.0, 0.9, 1.0, 0.0, 0.0, 0.1, 0.0, 0.1, 0.1, 0.0, 0.1, 0.1, 0.0, 0.2, 0.0, 0.2, 0.1, 0.1, 0.1, 0.2, 0.0, 0.3, 0.0, 0.3, 0.1, 0.2, 0.1, 0.3, 0.0, 0.4, 0.0, 0.4, 0.1, 0.3, 0.1, 0.4, 0.0, 0.5, 0.0, 0.5, 0.1, 0.4, 0.1, 0.5, 0.0, 0.6, 0.0, 0.6, 0.1, 0.5, 0.1, 0.6, 0.0, 0.7, 0.0, 0.7, 0.1, 0.6, 0.1, 0.7, 0.0, 0.8, 0.0, 0.8, 0.1, 0.7, 0.1, 0.8, 0.0, 0.9, 0.0, 0.9, 0.1, 0.8, 0.1, 0.9, 0.0, 1.0, 0.0, 1.0, 0.1, 0.9, 0.1, 0.0, 0.1, 0.1, 0.1, 0.1, 0.2, 0.0, 0.2, 0.9, 0.1, 1.0, 0.1, 1.0, 0.2, 0.9, 0.2, 0.0, 0.2, 0.1, 0.2, 0.1, 0.3, 0.0, 0.3, 0.9, 0.2, 1.0, 0.2, 1.0, 0.3, 0.9, 0.3, 0.0, 0.3, 0.1, 0.3, 0.1, 0.4, 0.0, 0.4, 0.9, 0.3, 1.0, 0.3, 1.0, 0.4, 0.9, 0.4, 0.0, 0.4, 0.1, 0.4, 0.1, 0.5, 0.0, 0.5, 0.9, 0.4, 1.0, 0.4, 1.0, 0.5, 0.9, 0.5, 0.0, 0.5, 0.1, 0.5, 0.1, 0.6, 0.0, 0.6, 0.9, 0.5, 1.0, 0.5, 1.0, 0.6, 0.9, 0.6, 0.0, 0.6, 0.1, 0.6, 0.1, 0.7, 0.0, 0.7, 0.9, 0.6, 1.0, 0.6, 1.0, 0.7, 0.9, 0.7, 0.0, 0.7, 0.1, 0.7, 0.1, 0.8, 0.0, 0.8, 0.9, 0.7, 1.0, 0.7, 1.0, 0.8, 0.9, 0.8, 0.0, 0.8, 0.1, 0.8, 0.1, 0.9, 0.0, 0.9, 0.9, 0.8, 1.0, 0.8, 1.0, 0.9, 0.9, 0.9, 0.0, 0.9, 0.1, 0.9, 0.1, 1.0, 0.0, 1.0, 0.1, 0.9, 0.2, 0.9, 0.2, 1.0, 0.1, 1.0, 0.2, 0.9, 0.3, 0.9, 0.3, 1.0, 0.2, 1.0, 0.3, 0.9, 0.4, 0.9, 0.4, 1.0, 0.3, 1.0, 0.4, 0.9, 0.5, 0.9, 0.5, 1.0, 0.4, 1.0, 0.5, 0.9, 0.6, 0.9, 0.6, 1.0, 0.5, 1.0, 0.6, 0.9, 0.7, 0.9, 0.7, 1.0, 0.6, 1.0, 0.7, 0.9, 0.8, 0.9, 0.8, 1.0, 0.7, 1.0, 0.8, 0.9, 0.9, 0.9, 0.9, 1.0, 0.8, 1.0, 0.9, 0.9, 1.0, 0.9, 1.0, 1.0, 0.9, 1.0, 0.0, 0.0, 0.1, 0.0, 0.1, 0.1, 0.0, 0.1, 0.1, 0.0, 0.2, 0.0, 0.2, 0.1, 0.1, 0.1, 0.2, 0.0, 0.3, 0.0, 0.3, 0.1, 0.2, 0.1, 0.3, 0.0, 0.4, 0.0, 0.4, 0.1, 0.3, 0.1, 0.4, 0.0, 0.5, 0.0, 0.5, 0.1, 0.4, 0.1, 0.5, 0.0, 0.6, 0.0, 0.6, 0.1, 0.5, 0.1, 0.6, 0.0, 0.7, 0.0, 0.7, 0.1, 0.6, 0.1, 0.7, 0.0, 0.8, 0.0, 0.8, 0.1, 0.7, 0.1, 0.8, 0.0, 0.9, 0.0, 0.9, 0.1, 0.8, 0.1, 0.9, 0.0, 1.0, 0.0, 1.0, 0.1, 0.9, 0.1, 0.0, 0.1, 0.1, 0.1, 0.1, 0.2, 0.0, 0.2, 0.9, 0.1, 1.0, 0.1, 1.0, 0.2, 0.9, 0.2, 0.0, 0.2, 0.1, 0.2, 0.1, 0.3, 0.0, 0.3, 0.9, 0.2, 1.0, 0.2, 1.0, 0.3, 0.9, 0.3, 0.0, 0.3, 0.1, 0.3, 0.1, 0.4, 0.0, 0.4, 0.9, 0.3, 1.0, 0.3, 1.0, 0.4, 0.9, 0.4, 0.0, 0.4, 0.1, 0.4, 0.1, 0.5, 0.0, 0.5, 0.9, 0.4, 1.0, 0.4, 1.0, 0.5, 0.9, 0.5, 0.0, 0.5, 0.1, 0.5, 0.1, 0.6, 0.0, 0.6, 0.9, 0.5, 1.0, 0.5, 1.0, 0.6, 0.9, 0.6, 0.0, 0.6, 0.1, 0.6, 0.1, 0.7, 0.0, 0.7, 0.9, 0.6, 1.0, 0.6, 1.0, 0.7, 0.9, 0.7, 0.0, 0.7, 0.1, 0.7, 0.1, 0.8, 0.0, 0.8, 0.9, 0.7, 1.0, 0.7, 1.0, 0.8, 0.9, 0.8, 0.0, 0.8, 0.1, 0.8, 0.1, 0.9, 0.0, 0.9, 0.9, 0.8, 1.0, 0.8, 1.0, 0.9, 0.9, 0.9, 0.0, 0.9, 0.1, 0.9, 0.1, 1.0, 0.0, 1.0, 0.1, 0.9, 0.2, 0.9, 0.2, 1.0, 0.1, 1.0, 0.2, 0.9, 0.3, 0.9, 0.3, 1.0, 0.2, 1.0, 0.3, 0.9, 0.4, 0.9, 0.4, 1.0, 0.3, 1.0, 0.4, 0.9, 0.5, 0.9, 0.5, 1.0, 0.4, 1.0, 0.5, 0.9, 0.6, 0.9, 0.6, 1.0, 0.5, 1.0, 0.6, 0.9, 0.7, 0.9, 0.7, 1.0, 0.6, 1.0, 0.7, 0.9, 0.8, 0.9, 0.8, 1.0, 0.7, 1.0, 0.8, 0.9, 0.9, 0.9, 0.9, 1.0, 0.8, 1.0, 0.9, 0.9, 1.0, 0.9, 1.0, 1.0, 0.9, 1.0, 0.0, 0.0, 0.1, 0.0, 0.1, 0.1, 0.0, 0.1, 0.1, 0.0, 0.2, 0.0, 0.2, 0.1, 0.1, 0.1, 0.2, 0.0, 0.3, 0.0, 0.3, 0.1, 0.2, 0.1, 0.3, 0.0, 0.4, 0.0, 0.4, 0.1, 0.3, 0.1, 0.4, 0.0, 0.5, 0.0, 0.5, 0.1, 0.4, 0.1, 0.5, 0.0, 0.6, 0.0, 0.6, 0.1, 0.5, 0.1, 0.6, 0.0, 0.7, 0.0, 0.7, 0.1, 0.6, 0.1, 0.7, 0.0, 0.8, 0.0, 0.8, 0.1, 0.7, 0.1, 0.8, 0.0, 0.9, 0.0, 0.9, 0.1, 0.8, 0.1, 0.9, 0.0, 1.0, 0.0, 1.0, 0.1, 0.9, 0.1, 0.0, 0.1, 0.1, 0.1, 0.1, 0.2, 0.0, 0.2, 0.9, 0.1, 1.0, 0.1, 1.0, 0.2, 0.9, 0.2, 0.0, 0.2, 0.1, 0.2, 0.1, 0.3, 0.0, 0.3, 0.9, 0.2, 1.0, 0.2, 1.0, 0.3, 0.9, 0.3, 0.0, 0.3, 0.1, 0.3, 0.1, 0.4, 0.0, 0.4, 0.9, 0.3, 1.0, 0.3, 1.0, 0.4, 0.9, 0.4, 0.0, 0.4, 0.1, 0.4, 0.1, 0.5, 0.0, 0.5, 0.9, 0.4, 1.0, 0.4, 1.0, 0.5, 0.9, 0.5, 0.0, 0.5, 0.1, 0.5, 0.1, 0.6, 0.0, 0.6, 0.9, 0.5, 1.0, 0.5, 1.0, 0.6, 0.9, 0.6, 0.0, 0.6, 0.1, 0.6, 0.1, 0.7, 0.0, 0.7, 0.9, 0.6, 1.0, 0.6, 1.0, 0.7, 0.9, 0.7, 0.0, 0.7, 0.1, 0.7, 0.1, 0.8, 0.0, 0.8, 0.9, 0.7, 1.0, 0.7, 1.0, 0.8, 0.9, 0.8, 0.0, 0.8, 0.1, 0.8, 0.1, 0.9, 0.0, 0.9, 0.9, 0.8, 1.0, 0.8, 1.0, 0.9, 0.9, 0.9, 0.0, 0.9, 0.1, 0.9, 0.1, 1.0, 0.0, 1.0, 0.1, 0.9, 0.2, 0.9, 0.2, 1.0, 0.1, 1.0, 0.2, 0.9, 0.3, 0.9, 0.3, 1.0, 0.2, 1.0, 0.3, 0.9, 0.4, 0.9, 0.4, 1.0, 0.3, 1.0, 0.4, 0.9, 0.5, 0.9, 0.5, 1.0, 0.4, 1.0, 0.5, 0.9, 0.6, 0.9, 0.6, 1.0, 0.5, 1.0, 0.6, 0.9, 0.7, 0.9, 0.7, 1.0, 0.6, 1.0, 0.7, 0.9, 0.8, 0.9, 0.8, 1.0, 0.7, 1.0, 0.8, 0.9, 0.9, 0.9, 0.9, 1.0, 0.8, 1.0, 0.9, 0.9, 1.0, 0.9, 1.0, 1.0, 0.9, 1.0, 0.0, 0.0, 0.1, 0.0, 0.1, 0.1, 0.0, 0.1, 0.1, 0.0, 0.2, 0.0, 0.2, 0.1, 0.1, 0.1, 0.2, 0.0, 0.3, 0.0, 0.3, 0.1, 0.2, 0.1, 0.3, 0.0, 0.4, 0.0, 0.4, 0.1, 0.3, 0.1, 0.4, 0.0, 0.5, 0.0, 0.5, 0.1, 0.4, 0.1, 0.5, 0.0, 0.6, 0.0, 0.6, 0.1, 0.5, 0.1, 0.6, 0.0, 0.7, 0.0, 0.7, 0.1, 0.6, 0.1, 0.7, 0.0, 0.8, 0.0, 0.8, 0.1, 0.7, 0.1, 0.8, 0.0, 0.9, 0.0, 0.9, 0.1, 0.8, 0.1, 0.9, 0.0, 1.0, 0.0, 1.0, 0.1, 0.9, 0.1, 0.0, 0.1, 0.1, 0.1, 0.1, 0.2, 0.0, 0.2, 0.0, 0.2, 0.1, 0.2, 0.1, 0.3, 0.0, 0.3, 0.9, 0.2, 1.0, 0.2, 1.0, 0.3, 0.9, 0.3, 0.0, 0.4, 0.1, 0.4, 0.1, 0.5, 0.0, 0.5, 0.9, 0.4, 1.0, 0.4, 1.0, 0.5, 0.9, 0.5, 0.0, 0.5, 0.1, 0.5, 0.1, 0.6, 0.0, 0.6, 0.9, 0.5, 1.0, 0.5, 1.0, 0.6, 0.9, 0.6, 0.9, 0.6, 1.0, 0.6, 1.0, 0.7, 0.9, 0.7, 0.0, 0.7, 0.1, 0.7, 0.1, 0.8, 0.0, 0.8, 0.9, 0.8, 1.0, 0.8, 1.0, 0.9, 0.9, 0.9, 0.0, 0.9, 0.1, 0.9, 0.1, 1.0, 0.0, 1.0, 0.1, 0.9, 0.2, 0.9, 0.2, 1.0, 0.1, 1.0, 0.2, 0.9, 0.3, 0.9, 0.3, 1.0, 0.2, 1.0, 0.3, 0.9, 0.4, 0.9, 0.4, 1.0, 0.3, 1.0, 0.4, 0.9, 0.5, 0.9, 0.5, 1.0, 0.4, 1.0, 0.5, 0.9, 0.6, 0.9, 0.6, 1.0, 0.5, 1.0, 0.6, 0.9, 0.7, 0.9, 0.7, 1.0, 0.6, 1.0, 0.7, 0.9, 0.8, 0.9, 0.8, 1.0, 0.7, 1.0, 0.8, 0.9, 0.9, 0.9, 0.9, 1.0, 0.8, 1.0, 0.9, 0.9, 1.0, 0.9, 1.0, 1.0, 0.9, 1.0, 0.0, 0.0, 1.0, 0.0, 1.0, 1.0, 0.0, 1.0, 0.0, 0.0, 0.0, 0.0, 0.0, 0.0, 0.0, 0.0, 0.0, 0.0, 0.0, 0.0, 0.0, 0.0, 0.0, 0.0, 0.0, 0.0, 0.0, 0.0, 0.0, 0.0, 0.0, 0.0, 0.0, 0.0, 0.0, 0.0, 0.0, 0.0, 0.0, 0.0, 0.0, 0.0, 0.0, 0.0, 0.0, 0.0, 0.0, 0.0, 0.0, 0.0, 0.0, 0.0, 0.0, 0.0, 0.0, 0.0, 0.0, 0.0, 0.0, 0.0, 0.0, 0.0, 0.0, 0.0, 0.0, 0.0, 0.0, 0.0, 0.0, 0.0, 0.0, 0.0, 0.0, 0.0, 0.0, 0.0, 0.0, 0.0, 0.0, 0.0, 0.0, 0.0, 0.0, 0.0, 0.0, 0.0, 0.0, 0.0, 0.0, 0.0, 0.0, 0.0, 0.0, 0.0, 0.0, 0.0, 0.0, 0.0, 0.0, 0.0, 0.0, 0.0, 0.0, 0.0, 0.0, 0.0, 0.0, 0.0, 0.0, 0.0, 0.0, 0.0, 0.0, 0.0, 0.0, 0.0, 0.0, 0.0, 0.0, 0.0, 0.0, 0.0, 0.0, 0.0, 0.0, 0.0, 0.0, 0.0, 0.0, 0.0, 0.0, 0.0, 0.0, 0.0, 0.0, 0.0, 0.0, 0.0, 0.0, 0.0, 0.0, 0.0, 0.0, 0.0, 0.0, 0.0, 0.0, 0.0, 0.0, 0.0, 0.0, 0.0, 1.0, 0.4, 0.9, 0.4, 0.9, 0.4, 1.0, 0.4, 0.0, 0.0, 0.0, 0.0, 0.0, 0.0, 0.0, 0.0, 0.0, 0.0, 0.0, 0.0, 0.0, 0.0, 0.0, 0.0, 0.0, 0.0, 0.0, 0.0, 0.0, 0.0, 0.0, 0.0, 0.0, 0.0, 0.0, 0.0, 0.0, 0.0, 0.0, 0.0, 1.0, 0.1, 0.9, 0.1, 0.9, 0.1, 1.0, 0.1, 0.0, 0.0, 0.0, 0.0, 0.0, 0.0, 0.0, 0.0, 0.0, 0.0, 0.0, 0.0, 0.0, 0.0, 0.0, 0.0, 0.0, 0.0, 0.0, 0.0, 0.0, 0.0, 0.0, 0.0, 0.0, 0.0, 0.0, 0.0, 0.0, 0.0, 0.0, 0.0, 0.0, 0.0, 0.0, 0.0, 0.0, 0.0, 0.0, 0.0, 0.0, 0.0, 0.0, 0.0, 0.0, 0.0, 0.0, 0.0, 0.9, 0.4, 0.9, 0.5, 0.9, 0.5, 0.9, 0.4, 0.0, 0.0, 0.0, 0.0, 0.0, 0.0, 0.0, 0.0, 0.0, 0.0, 0.0, 0.0, 0.0, 0.0, 0.0, 0.0, 1.0, 0.5, 1.0, 0.4, 1.0, 0.4, 1.0, 0.5, 0.0, 0.0, 0.0, 0.0, 0.0, 0.0, 0.0, 0.0, 0.0, 0.0, 0.0, 0.0, 0.0, 0.0, 0.0, 0.0, 1.0, 0.2, 1.0, 0.1, 1.0, 0.1, 1.0, 0.2, 0.0, 0.0, 0.0, 0.0, 0.0, 0.0, 0.0, 0.0, 0.0, 0.0, 0.0, 0.0, 0.0, 0.0, 0.0, 0.0, 0.9, 0.2, 1.0, 0.2, 1.0, 0.2, 0.9, 0.2, 0.0, 0.0, 0.0, 0.0, 0.0, 0.0, 0.0, 0.0, 0.0, 0.0, 0.0, 0.0, 0.0, 0.0, 0.0, 0.0, 0.0, 0.0, 0.0, 0.0, 0.0, 0.0, 0.0, 0.0, 0.0, 0.0, 0.0, 0.0, 0.0, 0.0, 0.0, 0.0, 0.0, 0.0, 0.0, 0.0, 0.0, 0.0, 0.0, 0.0, 0.0, 0.0, 0.0, 0.0, 0.0, 0.0, 0.0, 0.0, 0.9, 0.5, 0.9, 0.6, 0.9, 0.6, 0.9, 0.5, 0.0, 0.0, 0.0, 0.0, 0.0, 0.0, 0.0, 0.0, 0.1, 0.3, 0.0, 0.3, 0.0, 0.3, 0.1, 0.3, 0.0, 0.0, 0.0, 0.0, 0.0, 0.0, 0.0, 0.0, 1.0, 0.6, 1.0, 0.5, 1.0, 0.5, 1.0, 0.6, 0.0, 0.0, 0.0, 0.0, 0.0, 0.0, 0.0, 0.0, 0.0, 0.0, 0.0, 0.0, 0.0, 0.0, 0.0, 0.0, 0.9, 0.6, 1.0, 0.6, 1.0, 0.6, 0.9, 0.6, 0.0, 0.0, 0.0, 0.0, 0.0, 0.0, 0.0, 0.0, 0.0, 0.0, 0.0, 0.0, 0.0, 0.0, 0.0, 0.0, 0.0, 0.0, 0.0, 0.0, 0.0, 0.0, 0.0, 0.0, 0.0, 0.0, 0.0, 0.0, 0.0, 0.0, 0.0, 0.0, 1.0, 0.3, 0.9, 0.3, 0.9, 0.3, 1.0, 0.3, 0.0, 0.0, 0.0, 0.0, 0.0, 0.0, 0.0, 0.0, 0.0, 0.0, 0.0, 0.0, 0.0, 0.0, 0.0, 0.0, 0.0, 0.3, 0.0, 0.4, 0.0, 0.4, 0.0, 0.3, 0.0, 0.0, 0.0, 0.0, 0.0, 0.0, 0.0, 0.0, 0.0, 0.0, 0.0, 0.0, 0.0, 0.0, 0.0, 0.0, 0.0, 0.0, 0.0, 0.0, 0.0, 0.0, 0.0, 0.0, 0.0, 0.0, 0.0, 0.0, 0.0, 0.0, 0.0, 0.0, 0.0, 0.4, 0.1, 0.4, 0.1, 0.4, 0.0, 0.4, 0.0, 0.0, 0.0, 0.0, 0.0, 0.0, 0.0, 0.0, 0.0, 0.0, 0.0, 0.0, 0.0, 0.0, 0.0, 0.0, 0.0, 0.0, 0.0, 0.0, 0.0, 0.0, 0.0, 0.0, 0.0, 0.0, 0.0, 0.0, 0.0, 0.0, 0.0, 0.0, 1.0, 0.4, 1.0, 0.3, 1.0, 0.3, 1.0, 0.4, 0.0, 0.0, 0.0, 0.0, 0.0, 0.0, 0.0, 0.0, 0.0, 0.0, 0.0, 0.0, 0.0, 0.0, 0.0, 0.0, 0.9, 0.4, 1.0, 0.4, 1.0, 0.4, 0.9, 0.4, 0.0, 0.0, 0.0, 0.0, 0.0, 0.0, 0.0, 0.0, 0.0, 0.0, 0.0, 0.0, 0.0, 0.0, 0.0, 0.0, 0.0, 0.0, 0.0, 0.0, 0.0, 0.0, 0.0, 0.0, 0.0, 0.0, 0.0, 0.0, 0.0, 0.0, 0.0, 0.0, 0.0, 0.0, 0.0, 0.0, 0.0, 0.0, 0.0, 0.0, 0.0, 0.0, 0.0, 0.0, 0.0, 0.0, 0.0, 0.0, 0.0, 0.0, 0.0, 0.0, 0.0, 0.0, 0.0, 0.0, 0.0, 0.0, 0.0, 0.0, 0.0, 0.0, 0.0, 0.0, 0.0, 0.0, 0.0, 0.0, 0.0, 0.0, 0.0, 0.0, 0.0, 0.0, 0.0, 0.0, 0.0, 0.0, 0.0, 0.0, 0.0, 0.0, 0.0, 0.0, 0.0, 0.0, 0.0, 0.0, 0.0, 0.0, 0.0, 0.0, 0.0, 0.0, 0.0, 0.0, 0.0, 0.0, 0.0, 0.0, 0.0, 0.0, 0.0, 0.0, 0.0, 0.0, 0.0, 0.0, 0.0, 0.0, 0.0, 0.0, 0.0, 0.0, 0.0, 0.0, 0.0, 0.0, 0.0, 0.0, 0.0, 0.0, 0.0, 0.0, 0.0, 0.0, 0.0, 0.0, 0.0, 0.0, 0.0, 0.0, 0.0, 0.0, 0.0, 0.0, 0.0, 0.0, 0.0, 0.0, 0.0, 0.0, 0.0, 0.0, 0.0, 0.0, 0.0, 0.0, 0.0, 0.0, 0.0, 0.0, 0.0, 0.0, 0.0, 0.0, 0.0, 0.0, 0.0, 0.0, 0.0, 0.0, 0.0, 0.0, 0.0, 0.0, 0.0, 0.0, 0.0, 0.0, 0.0, 0.0, 0.0, 0.0, 0.0, 0.0, 0.0, 0.0, 0.0, 0.0, 0.0, 0.0, 0.0, 0.0, 0.0, 0.0, 0.0, 0.0, 0.0, 0.0, 0.0, 0.0, 0.0, 0.0, 0.0, 0.0, 0.0, 0.0, 0.0, 0.0, 0.0, 0.0, 0.0, 0.0, 0.0, 0.0, 0.0, 0.0, 0.1, 0.6, 0.0, 0.6, 0.0, 0.6, 0.1, 0.6, 0.0, 0.0, 0.0, 0.0, 0.0, 0.0, 0.0, 0.0, 0.0, 0.0, 0.0, 0.0, 0.0, 0.0, 0.0, 0.0, 0.0, 0.0, 0.0, 0.0, 0.0, 0.0, 0.0, 0.0, 0.0, 0.0, 0.0, 0.0, 0.0, 0.0, 0.0, 0.0, 0.0, 0.0, 0.0, 0.0, 0.0, 0.0, 0.0, 0.0, 0.0, 0.0, 0.0, 0.0, 0.0, 0.0, 0.0, 0.0, 0.0, 0.0, 0.0, 0.0, 0.0, 0.0, 0.0, 0.0, 0.0, 0.0, 0.0, 0.0, 0.0, 0.0, 0.0, 0.0, 0.0, 0.0, 0.0, 0.0, 0.0, 0.0, 0.0, 0.0, 0.0, 0.0, 0.0, 0.0, 0.0, 0.0, 0.0, 0.0, 0.0, 0.0, 0.0, 0.0, 0.0, 0.0, 0.0, 0.0, 0.0, 0.6, 0.0, 0.7, 0.0, 0.7, 0.0, 0.6, 0.0, 0.0, 0.0, 0.0, 0.0, 0.0, 0.0, 0.0, 0.0, 0.0, 0.0, 0.0, 0.0, 0.0, 0.0, 0.0, 0.0, 0.0, 0.0, 0.0, 0.0, 0.0, 0.0, 0.0, 0.0, 0.0, 0.0, 0.0, 0.0, 0.0, 0.0, 0.0, 0.0, 0.7, 0.1, 0.7, 0.1, 0.7, 0.0, 0.7, 0.0, 0.0, 0.0, 0.0, 0.0, 0.0, 0.0, 0.0, 0.0, 0.0, 0.0, 0.0, 0.0, 0.0, 0.0, 0.0, 0.0, 0.0, 0.0, 0.0, 0.0, 0.0, 0.0, 0.0, 0.0, 0.0, 0.0, 0.0, 0.0, 0.0, 0.0, 0.0, 0.0, 0.0, 0.0, 0.0, 0.0, 0.0, 0.0, 0.0, 0.0, 0.0, 0.0, 0.0, 0.0, 0.0, 0.0, 0.0, 0.0, 0.0, 0.0, 0.0, 0.0, 0.0, 0.0, 0.0, 0.0, 0.0, 0.0, 0.0, 0.0, 0.0, 0.0, 0.0, 0.0, 0.0, 0.0, 0.0, 0.0, 0.0, 0.0, 0.0, 1.0, 0.7, 0.9, 0.7, 0.9, 0.7, 1.0, 0.7, 0.0, 0.0, 0.0, 0.0, 0.0, 0.0, 0.0, 0.0, 0.0, 0.0, 0.0, 0.0, 0.0, 0.0, 0.0, 0.0, 0.0, 0.0, 0.0, 0.0, 0.0, 0.0, 0.0, 0.0, 0.0, 0.0, 0.0, 0.0, 0.0, 0.0, 0.0, 0.0, 0.0, 0.0, 0.0, 0.0, 0.0, 0.0, 0.0, 0.0, 0.0, 0.0, 0.0, 0.0, 0.0, 0.0, 0.0, 0.0, 0.0, 0.0, 0.0, 0.0, 0.0, 0.0, 0.0, 0.0, 0.1, 0.8, 0.0, 0.8, 0.0, 0.8, 0.1, 0.8, 0.0, 0.0, 0.0, 0.0, 0.0, 0.0, 0.0, 0.0, 0.0, 0.0, 0.0, 0.0, 0.0, 0.0, 0.0, 0.0, 0.0, 0.0, 0.0, 0.0, 0.0, 0.0, 0.0, 0.0, 0.0, 0.0, 0.0, 0.0, 0.0, 0.0, 0.0, 0.0, 1.0, 0.8, 1.0, 0.7, 1.0, 0.7, 1.0, 0.8, 0.0, 0.0, 0.0, 0.0, 0.0, 0.0, 0.0, 0.0, 0.0, 0.0, 0.0, 0.0, 0.0, 0.0, 0.0, 0.0, 0.0, 0.0, 0.0, 0.0, 0.0, 0.0, 0.0, 0.0, 0.9, 0.8, 1.0, 0.8, 1.0, 0.8, 0.9, 0.8, 0.0, 0.0, 0.0, 0.0, 0.0, 0.0, 0.0, 0.0, 0.0, 0.8, 0.0, 0.9, 0.0, 0.9, 0.0, 0.8, 0.0, 0.0, 0.0, 0.0, 0.0, 0.0, 0.0, 0.0, 0.0, 0.0, 0.0, 0.0, 0.0, 0.0, 0.0, 0.0, 0.0, 0.0, 0.0, 0.0, 0.0, 0.0, 0.0, 0.0, 0.0, 0.0, 0.0, 0.0, 0.0, 0.0, 0.0, 0.0, 0.0, 0.9, 0.1, 0.9, 0.1, 0.9, 0.0, 0.9, 0.0, 0.0, 0.0, 0.0, 0.0, 0.0, 0.0, 0.0, 0.0, 0.0, 0.0, 0.0, 0.0, 0.0, 0.0, 0.0, 0.0, 0.0, 0.0, 0.0, 0.0, 0.0, 0.0, 0.0, 0.0, 0.0, 0.0, 0.0, 0.0, 0.0, 0.0, 0.0, 0.0, 0.0, 0.0, 0.0, 0.0, 0.0, 0.0, 0.0, 0.0, 0.0, 0.0, 0.0, 0.0, 0.0, 0.0, 0.0, 0.0, 0.0, 0.0, 0.0, 0.0, 0.0, 0.0, 0.0, 0.0, 0.0, 0.0, 0.0, 0.0, 0.0, 0.0, 0.0, 0.0, 0.0, 0.0, 0.0, 0.0, 0.0, 0.0, 0.0, 0.0, 0.0, 0.0, 0.0, 0.0, 0.0, 0.0, 0.0, 0.0, 0.0, 0.0, 0.0, 0.0, 0.0, 0.0, 0.0, 0.0, 0.0, 0.0, 0.0, 0.0, 0.0, 0.0, 0.0, 0.0, 0.0, 0.0, 0.0, 0.0, 0.0, 0.0, 0.0, 0.0, 0.0, 0.0, 0.0, 0.0, 0.0, 0.0, 0.0, 0.0, 0.0, 0.0, 0.0, 0.0, 0.0, 0.0, 0.0, 0.0, 0.0, 0.0, 0.0, 0.0, 0.0, 0.0, 0.0, 0.0, 0.0, 0.0, 0.0, 0.0, 0.0, 0.0, 0.0, 0.0, 0.0, 0.0, 0.0, 0.0, 0.0, 0.0, 0.0, 0.0, 0.0, 0.0, 0.0, 0.0, 0.0, 0.0, 0.0, 0.0, 0.0, 0.0, 0.0, 0.0, 0.0, 0.0, 0.0, 0.0, 0.0, 0.0, 0.0, 0.0, 0.0, 0.0, 0.0, 0.0, 0.0, 0.0, 0.0, 0.0, 0.0, 0.0, 0.0, 0.0, 0.0, 0.0, 0.0, 0.0, 0.0, 0.0, 0.0, 0.0, 0.0, 0.0, 0.0, 0.0, 0.0, 0.0, 0.0, 0.0, 0.0, 0.0, 0.0, 0.0, 0.0, 0.0, 0.0, 0.0, 0.0, 0.0, 0.0, 0.0, 0.0, 0.0, 0.0, 0.0, 0.0, 0.0, 0.0, 0.0, 0.0, 0.0, 0.0, 0.0, 0.0, 0.0, 0.0, 0.0, 0.0, 0.0, 0.0, 0.0, 0.0, 0.0, 0.0, 0.0, 0.0, 0.0, 0.0, 0.0, 0.0, 0.0, 0.0, 0.0, 0.0, 0.0, 0.0, 0.0, 0.0, 0.0, 0.0, 0.0, 0.0, 0.0, 0.0, 0.0, 0.0, 0.0, 0.0, 0.0, 0.0, 0.0, 0.0, 0.0, 0.0, 0.0, 0.0, 0.0, 0.0, 0.0, 0.0, 0.0, 0.0, 0.0, 0.0, 0.0, 0.0, 0.0, 0.0, 0.0, 0.0, 0.0, 0.0, 0.0, 0.0, 0.0, 0.0, 0.0, 0.0, 0.0, 0.0, 0.0, 0.0, 0.0, 0.0, 0.0, 0.0, 0.0, 0.0, 0.0, 0.0, 0.0, 0.0, 0.0, 0.0, 0.0, 0.0, 0.0, 0.0, 0.0, 0.0, 0.0, 0.0, 0.0, 0.0, 0.0, 0.0, 0.0, 0.0, 0.0, 0.0, 0.0, 0.0, 0.0, 0.0, 0.0, 0.0, 0.0, 0.0, 0.0, 0.0, 0.0, 0.0, 0.0, 0.0, 0.0, 0.0, 0.0, 0.0, 0.0, 0.0, 0.0, 0.0, 0.0, 0.0, 0.0, 0.0, 0.0, 0.0, 0.0, 0.0, 0.0, 0.0, 0.0, 0.0, 0.0, 0.0, 0.0, 0.0, 0.0, 0.0, 0.0, 0.0, 0.0, 0.0, 0.0, 0.0, 0.0, 0.0, 0.0, 0.0, 0.0, 0.0, 0.0, 0.0, 0.0, 0.0, 0.0, 0.0, 0.0, 0.0, 0.0, 0.0, 0.0, 0.0, 0.0, 0.0, 0.0, 0.0, 0.0, 0.0, 0.0, 0.0, 0.0, 0.0, 0.0, 0.0, 0.0, 0.0, 0.0, 0.0, 0.0, 0.0, 0.0, 0.0, 0.0, 0.0, 0.0, 0.0, 0.0, 0.0, 0.0, 0.0, 0.0, 0.0, 0.0, 0.0, 0.0, 0.0, 0.0, 0.0, 0.0, 0.0, 0.0, 0.0, 0.0, 0.0, 0.0, 0.0, 0.0, 0.0, 0.0, 0.0, 0.0, 0.0, 0.0, 0.0, 0.0, 0.0, 0.0, 0.0, 0.0, 0.0, 0.0, 0.0, 0.0, 0.0, 0.0, 0.0, 0.0, 0.0, 0.0, 0.0, 0.0, 0.0, 0.0, 0.0, 0.0, 0.0, 0.0, 0.0, 0.0, 0.0, 0.0, 0.0, 0.0, 0.0, 0.0, 0.0, 0.0, 0.0, 0.0, 0.0, 0.0, 0.0, 0.0, 0.0, 0.0, 0.0, 0.0, 0.0, 0.0, 0.0, 0.0, 0.0, 0.0, 0.0, 0.0, 0.0, 0.0, 0.0, 0.0, 0.0, 0.0, 0.0, 0.0, 0.0, 0.0, 0.0, 0.0, 0.0, 0.0, 0.0, 0.0, 0.0, 0.0, 0.0, 0.0, 0.0, 0.0, 0.0, 0.0, 0.0, 0.0, 0.0, 0.0, 0.0, 0.0, 0.0, 0.0, 0.0, 0.0, 0.0, 0.0, 0.0, 0.0, 0.0, 0.0, 0.0, 0.0, 0.0, 0.0, 0.0, 0.0, 0.0, 0.0, 0.0, 0.0, 0.0, 0.0, 0.0, 0.0, 0.0, 0.0, 0.0, 0.0, 0.0, 0.0, 0.0, 0.0, 0.0, 0.0, 0.0, 0.0, 0.0, 0.0, 0.0, 0.0, 0.0, 0.0, 0.0, 0.0, 0.0, 0.0, 0.0, 0.0, 0.0, 0.0, 0.0, 0.0, 0.0, 0.0, 0.0, 0.0, 0.0, 0.0, 0.0, 0.0, 0.0, 0.0, 0.0, 0.0, 0.0, 0.0, 0.0, 0.0, 0.0, 0.0, 0.0, 0.0, 0.0, 0.0, 0.0, 0.0, 0.0, 0.0, 0.0, 0.0, 0.0, 0.0, 0.0, 0.0, 0.0, 0.0, 0.0, 0.0, 0.0, 0.0, 0.0, 0.0, 0.0, 0.0, 0.0, 0.0, 0.0, 0.0, 0.0, 0.0, 0.0, 0.0, 0.0, 0.0, 0.0, 0.0, 0.0, 0.0, 0.0, 0.0, 0.0, 0.0, 0.0, 0.0, 0.0, 0.0, 0.0, 0.0, 0.0, 0.0, 0.0, 0.0, 0.0, 0.0, 0.0, 0.0, 0.0, 0.0, 0.0, 0.0, 0.0, 0.0, 0.0, 0.0, 0.0, 0.0, 0.0, 0.0, 0.0, 0.0, 0.0, 0.0, 0.0, 0.0, 0.0, 0.0, 0.0, 0.0, 0.0, 0.0, 0.0, 0.0, 0.0, 0.0, 0.0, 0.0, 0.0, 0.0, 0.0, 0.0, 0.0, 0.0, 0.0, 0.0, 0.0, 0.0, 0.0, 0.0, 0.0, 0.0, 0.0, 0.0, 0.0, 0.0, 0.0, 0.0, 0.0, 0.0, 0.0, 0.0, 0.0, 0.0, 0.0, 0.0, 0.0, 0.0, 0.0, 0.0, 0.0, 0.0, 0.0, 0.0, 0.0, 0.0, 0.0, 0.0, 0.0, 0.0, 0.0, 0.0, 0.0, 0.0, 0.0, 0.0, 0.0, 0.0, 0.0, 0.0, 0.0, 0.0, 0.0, 0.0, 0.0, 0.0, 0.0, 0.0, 0.0, 0.0, 0.0, 0.0, 0.0, 0.0, 0.0, 0.0, 0.0, 0.0, 0.0, 0.0, 0.0, 0.0, 0.0, 0.0, 0.0, 0.0, 0.0, 0.0, 0.0, 0.0, 0.0, 0.0, 0.0, 0.0, 0.0, 0.0, 0.0, 0.0, 0.0, 0.0, 0.0, 0.0, 0.0, 0.0, 0.0, 0.0, 0.0, 0.0, 0.0, 0.0, 0.0, 0.0, 0.0, 0.0, 0.0, 0.0, 0.0, 0.0, 0.0, 0.0, 0.0, 0.0, 0.0, 0.0, 0.0, 0.0, 0.0, 0.0, 0.0, 0.0, 0.0, 0.0, 0.0, 0.0, 0.0, 0.0, 0.0, 0.0, 0.0, 0.0, 0.0, 0.0, 0.0, 0.0, 0.0, 0.0, 0.0, 0.0, 0.0, 0.0, 0.0, 0.0, 0.0, 0.0, 0.0, 0.0, 0.0, 0.0, 0.0, 0.0, 0.0, 0.0, 0.0, 0.0, 0.0, 0.0, 0.0, 0.0, 0.0, 0.0, 0.0, 0.0, 0.0, 0.0, 0.0, 0.0, 0.0, 0.0, 0.0, 0.0, 0.0, 0.0, 0.0, 0.0, 0.0, 0.0, 0.0, 0.0, 0.0, 0.0, 0.0, 0.0, 0.0, 0.0, 0.0, 0.0, 0.0, 0.0, 0.0, 0.0, 0.0, 0.0, 0.0, 0.0, 0.0, 0.0, 0.0, 0.0, 0.0, 0.0, 0.0, 0.0, 0.0, 0.0, 0.0, 0.0, 0.0, 0.0, 0.0, 0.0, 0.0, 0.0, 0.0, 0.0, 0.0, 0.0, 0.0, 0.0, 0.0, 0.0, 0.0, 0.0, 0.0, 0.0, 0.0, 0.0, 0.0, 0.0, 0.0, 0.0, 0.0, 0.0, 0.0, 0.0, 0.0, 0.0, 0.0, 0.0, 0.0, 0.0, 0.0, 0.0, 0.0, 0.0, 0.0, 0.0, 0.0, 0.0, 0.0, 0.0, 0.0, 0.0, 0.0, 0.0, 0.0, 0.0, 0.0, 0.0, 0.0, 0.0, 0.0, 0.0, 0.0, 0.0, 0.0, 0.0, 0.0, 0.0, 0.0, 0.0, 0.0, 0.0, 0.0, 0.0, 0.0, 0.0, 0.0, 0.0, 0.0, 0.0, 0.0, 0.0, 0.0, 0.0, 0.0, 0.0, 0.0, 0.0, 0.0, 0.0, 0.0, 0.0, 0.0, 0.0, 0.0, 0.0, 0.0, 0.0, 0.0, 0.9, 0.1, 1.0, 0.1, 1.0, 0.2, 0.9, 0.2, 0.0, 0.3, 0.1, 0.3, 0.1, 0.4, 0.0, 0.4, 0.9, 0.3, 1.0, 0.3, 1.0, 0.4, 0.9, 0.4, 0.0, 0.6, 0.1, 0.6, 0.1, 0.7, 0.0, 0.7, 0.9, 0.7, 1.0, 0.7, 1.0, 0.8, 0.9, 0.8, 0.0, 0.8, 0.1, 0.8, 0.1, 0.9, 0.0, 0.9, 0.1, 0.7, 0.0, 0.7, 0.0, 0.7, 0.1, 0.7, 1.0, 0.7, 1.0, 0.8, 1.0, 0.8, 1.0, 0.7, 0.0, 0.0, 0.0, 0.0, 0.0, 0.0, 0.0, 0.0, 0.9, 0.3, 1.0, 0.3, 1.0, 0.3, 0.9, 0.3, 0.0, 0.6, 0.1, 0.6, 0.1, 0.6, 0.0, 0.6, 1.0, 0.8, 0.9, 0.8, 0.9, 0.8, 1.0, 0.8, 1.0, 0.1, 1.0, 0.2, 1.0, 0.2, 1.0, 0.1, 0.0, 0.4, 0.0, 0.3, 0.0, 0.3, 0.0, 0.4, 0.0, 0.9, 0.0, 0.8, 0.0, 0.8, 0.0, 0.9, 1.0, 0.2, 0.9, 0.2, 0.9, 0.2, 1.0, 0.2, 0.9, 0.7, 1.0, 0.7, 1.0, 0.7, 0.9, 0.7, 0.0, 0.0, 0.0, 0.0, 0.0, 0.0, 0.0, 0.0, 0.0, 0.0, 0.0, 0.0, 0.0, 0.0, 0.0, 0.0, 0.9, 0.1, 1.0, 0.1, 1.0, 0.1, 0.9, 0.1, 0.1, 0.4, 0.0, 0.4, 0.0, 0.4, 0.1, 0.4, 0.1, 0.9, 0.0, 0.9, 0.0, 0.9, 0.1, 0.9, 0.0, 0.0, 0.0, 0.0, 0.0, 0.0, 0.0, 0.0, 0.0, 0.7, 0.0, 0.6, 0.0, 0.6, 0.0, 0.7])
me_grid_010.materials.append(mat_material_001)
me_grid_010.update()

# ---- objects
ob_light = bpy.data.objects.new('Light', light_light)
ob_camera = bpy.data.objects.new('Camera', cam_camera)
ob_grid_008 = bpy.data.objects.new('Grid.008', me_grid_010)

# ---- transforms, parenting, visibility, modifiers, constraints
ob_light.location = (4.076, 1.005, 5.904)
ob_light.rotation_euler = (0.6503, 0.05522, 1.866)
ob_light.lock_rotations_4d = False
ob_light.empty_display_type = 'ARROWS'
ob_light.color = (0.0, 0.0, 0.0, 0.0)
ob_light.lineart.crease_threshold = 0.0
ob_camera.location = (7.359, -6.926, 4.958)
ob_camera.rotation_euler = (1.109, 0.0, 0.8149)
ob_camera.lock_rotations_4d = False
ob_camera.empty_display_type = 'ARROWS'
ob_camera.color = (0.0, 0.0, 0.0, 0.0)
ob_camera.display_type = 'WIRE'
ob_camera.lineart.crease_threshold = 0.0
ob_grid_008.location = (2.784, 2.74, 0.0)

# ---- collection membership
col_collection.objects.link(ob_light)
col_collection.objects.link(ob_camera)
col_collection.objects.link(ob_grid_008)

# ---- scene / render settings (as saved in the file)
scene.camera = ob_camera
scene.frame_start = 1; scene.frame_end = 250; scene.frame_set(1)
scene.render.engine = 'BLENDER_EEVEE_NEXT'
scene.cycles.sampling_pattern = 'TABULATED_SOBOL'
scene.eevee.ray_tracing_options.trace_max_roughness = 0.0
bpy.context.view_layer.update()

